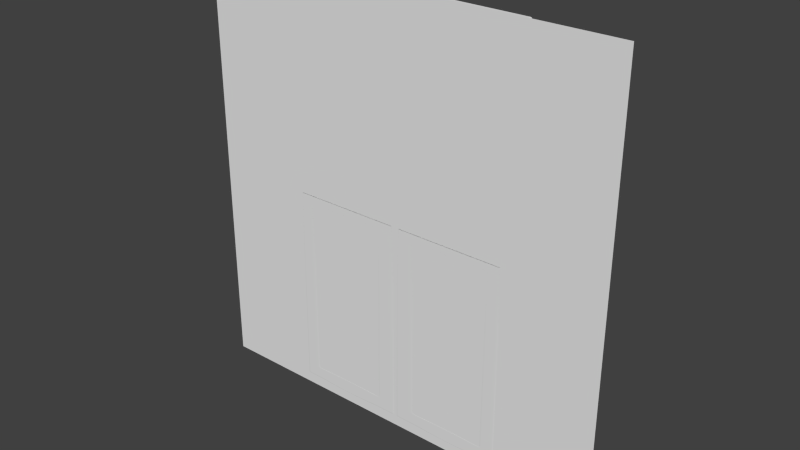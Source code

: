 # Source: Window.blend  (saved by Blender 2.77.0; exported with 4.5.12 LTS)
import bpy
from mathutils import Matrix  # noqa: F401  (used for matrix-valued properties, if any)

bpy.ops.wm.read_factory_settings(use_empty=True)
scene = bpy.context.scene
scene.name = 'Scene'

# ---- collections
col_collection_1 = bpy.data.collections.new('Collection 1'); scene.collection.children.link(col_collection_1)

# ---- world
world_world = bpy.data.worlds.new('World'); scene.world = world_world
world_world.color = (0.05088, 0.05088, 0.05088)
world_world.use_sun_shadow = False
world_world.sun_shadow_jitter_overblur = 0.0
world_world.cycles.sampling_method = 'NONE'
world_world.cycles.sample_map_resolution = 256

# ---- meshes
me_plane = bpy.data.meshes.new('Plane')
me_plane.from_pydata([(-8.64, -8.64, 0.0), (8.64, -8.64, 0.0), (-8.64, 8.64, 0.0), (8.64, 8.64, 0.0)], [], [(0, 1, 3, 2)])
_uv = me_plane.uv_layers.new(name='UVMap')
_uv.uv.foreach_set('vector', [0.0, 0.0, 1.0, 0.0, 1.0, 1.0, 0.0, 1.0])
me_plane.use_remesh_preserve_volume = False
me_plane.use_remesh_preserve_attributes = False
me_plane.use_mirror_vertex_groups = False
me_plane.update()
me_shutter = bpy.data.meshes.new('Shutter')
me_shutter.from_pydata([(-0.0252, -5.215e-08, -5.494), (-3.996, -3.412e-08, 4.079), (-3.996, -4.317e-09, 7.625), (-3.945, 0.2097, 4.079), (-3.945, 0.2097, 0.2953), (-3.945, 0.2097, 7.625), (-3.945, 0.2097, 4.079), (-3.945, 0.2097, 0.2953), (-3.945, 0.2097, 7.625), (-3.945, -3.412e-08, 4.079), (-3.945, -6.392e-08, 0.2953), (-3.945, -4.317e-09, 7.625), (-3.996, -5.647e-08, 0.9024), (-3.945, 0.2097, 0.9024), (-3.945, 0.2097, 0.9024), (-3.945, -5.647e-08, 0.9024), (-3.996, -7.21e-09, 7.221), (-3.945, 0.2097, 7.23), (-3.945, 0.2097, 7.221), (-3.945, -7.21e-09, 7.221), (-3.941, 0.2097, 7.23), (-3.941, 0.2097, 0.9024), (-3.941, -6.392e-08, 0.2953), (-3.941, -4.317e-09, 7.625), (-3.941, 0.2097, 7.625), (-3.941, 0.2097, 0.2953), (-3.941, 0.2097, 7.625), (-3.941, 0.2097, 0.2953), (-3.941, 0.2097, 4.079), (-3.941, -4.317e-09, 7.625), (-3.996, -6.392e-08, 0.2518), (-3.996, -1.47e-08, 6.437), (-3.945, 0.2097, 6.44), (-3.945, 0.2097, 6.437), (-3.945, -1.47e-08, 6.437), (-3.941, 0.2097, 6.44), (-3.941, 0.00859, 7.242), (-3.945, 0.06105, 7.231), (-3.945, 0.1459, 7.616), (-3.941, 0.09349, 7.628), (-3.996, -1.1e-08, 6.808), (-3.945, 0.2097, 6.808), (-3.945, 0.2097, 6.808), (-3.945, -1.1e-08, 6.808), (-3.941, 0.2097, 6.808), (-3.941, 0.09633, 7.232), (-3.945, 0.03207, 6.814), (-3.945, 0.1228, 7.226), (-3.941, 0.005549, 6.819), (-3.996, -1.922e-08, 5.631), (-3.945, 0.2097, 5.631), (-3.945, 0.2097, 5.631), (-3.945, -1.922e-08, 5.631), (-3.941, 0.2097, 5.631), (-3.941, 0.01138, 6.451), (-3.945, 0.02024, 6.449), (-3.945, 0.09919, 6.808), (-3.941, 0.09033, 6.809), (-3.996, -1.922e-08, 6.043), (-3.945, 0.2097, 6.043), (-3.945, 0.2097, 6.043), (-3.945, -1.922e-08, 6.043), (-3.941, 0.2097, 6.043), (-3.945, 0.04107, 6.048), (-3.945, 0.1258, 6.433), (-3.941, 0.008358, 6.055), (-3.941, 0.09372, 6.443), (-3.996, -3.412e-08, 4.471), (-3.945, 0.2097, 4.471), (-3.945, 0.2097, 4.471), (-3.945, -3.412e-08, 4.471), (-3.941, 0.2097, 4.471), (-3.996, -2.667e-08, 5.247), (-3.945, 0.2097, 5.247), (-3.945, 0.2097, 5.247), (-3.945, -2.667e-08, 5.247), (-3.941, 0.2097, 5.247), (-3.941, 0.006627, 5.643), (-3.945, 0.03335, 5.637), (-3.945, 0.122, 6.04), (-3.941, 0.09525, 6.046), (-3.996, -2.667e-08, 4.873), (-3.945, 0.2097, 4.873), (-3.945, 0.2097, 4.873), (-3.945, -2.667e-08, 4.873), (-3.941, 0.2097, 4.873), (-3.945, 0.03219, 5.254), (-3.945, 0.1148, 5.629), (-3.941, 0.009636, 5.259), (-3.941, 0.0922, 5.634), (-3.945, 0.05583, 4.876), (-3.945, 0.1363, 5.241), (-3.941, 0.01081, 4.885), (-3.941, 0.09125, 5.251), (-3.941, 0.00763, 4.482), (-3.945, 0.0252, 4.478), (-3.945, 0.1117, 4.871), (-3.941, 0.09416, 4.875), (-3.996, -4.157e-08, 2.889), (-3.945, 0.2097, 2.889), (-3.945, 0.2097, 2.889), (-3.945, -4.157e-08, 2.889), (-3.941, 0.2097, 2.889), (-3.996, -4.157e-08, 3.665), (-3.945, 0.2097, 3.665), (-3.945, 0.2097, 3.665), (-3.945, -4.157e-08, 3.665), (-3.941, 0.2097, 3.665), (-3.941, 0.008609, 4.089), (-3.945, 0.004966, 4.09), (-3.945, 0.08932, 4.473), (-3.941, 0.09297, 4.472), (-3.945, 0.0285, 3.671), (-3.945, 0.1175, 4.076), (-3.941, 0.09541, 4.08), (-3.941, 0.006425, 3.676), (-3.996, -4.157e-08, 3.274), (-3.945, 0.2097, 3.274), (-3.945, 0.2097, 3.274), (-3.945, -4.157e-08, 3.274), (-3.941, 0.2097, 3.274), (-3.945, 0.01271, 3.283), (-3.945, 0.09682, 3.665), (-3.941, 0.008771, 3.284), (-3.941, 0.09288, 3.666), (-3.996, -4.902e-08, 2.103), (-3.945, 0.2097, 2.103), (-3.945, 0.2097, 2.103), (-3.945, -4.902e-08, 2.103), (-3.941, 0.2097, 2.103), (-3.996, -4.902e-08, 2.489), (-3.945, 0.2097, 2.489), (-3.945, 0.2097, 2.489), (-3.945, -4.902e-08, 2.489), (-3.941, 0.2097, 2.489), (-3.941, 0.009612, 2.901), (-3.945, 0.04014, 2.894), (-3.945, 0.1228, 3.27), (-3.941, 0.0923, 3.276), (-3.945, 0.04656, 2.492), (-3.945, 0.1327, 2.883), (-3.941, 0.007929, 2.501), (-3.941, 0.09407, 2.892), (-3.996, -5.647e-08, 1.292), (-3.945, 0.2097, 1.292), (-3.945, 0.2097, 1.292), (-3.945, -5.647e-08, 1.292), (-3.941, 0.2097, 1.292), (-3.996, -5.647e-08, 1.686), (-3.945, 0.2097, 1.686), (-3.945, 0.2097, 1.686), (-3.945, -5.647e-08, 1.686), (-3.941, 0.2097, 1.686), (-3.941, 0.009572, 2.115), (-3.945, 0.04869, 2.107), (-3.945, 0.1315, 2.483), (-3.941, 0.09243, 2.492), (-3.945, 0.04655, 1.689), (-3.945, 0.1363, 2.097), (-3.941, 0.006111, 1.698), (-3.941, 0.0959, 2.106), (-3.941, 0.008786, 1.305), (-3.945, 0.06505, 1.293), (-3.945, 0.1496, 1.677), (-3.941, 0.09339, 1.689), (-3.941, 0.009109, 0.9146), (-3.945, 0.05289, 0.905), (-3.945, 0.1367, 1.286), (-3.941, 0.09294, 1.295), (-3.996, -6.392e-08, 0.4964), (-3.945, 0.2097, 0.4964), (-3.945, 0.2097, 0.4964), (-3.945, -6.392e-08, 0.4964), (-3.941, 0.2097, 0.4964), (-3.941, 0.09465, 0.9052), (-3.945, 0.04827, 0.4998), (-3.945, 0.1356, 0.8962), (-3.941, 0.007365, 0.5088), (-3.941, 0.08304, 7.226), (-3.945, 0.1104, 7.22), (-3.945, 0.1953, 7.605), (-3.941, 0.1679, 7.611), (-3.945, 0.1875, 7.212), (-3.945, 0.0967, 6.799), (-3.941, 0.08344, 6.802), (-3.941, 0.1742, 7.215), (-3.945, 0.1734, 6.791), (-3.941, 0.169, 6.792), (-3.945, 0.09442, 6.433), (-3.941, 0.09004, 6.434), (-3.945, 0.1876, 6.421), (-3.941, 0.1716, 6.426), (-3.945, 0.1026, 6.035), (-3.941, 0.08624, 6.038), (-3.941, 0.08451, 5.626), (-3.945, 0.1865, 6.025), (-3.945, 0.09787, 5.623), (-3.941, 0.1731, 6.028), (-3.941, 0.1701, 5.616), (-3.945, 0.0988, 5.239), (-3.945, 0.1814, 5.614), (-3.941, 0.08752, 5.241), (-3.941, 0.0887, 4.868), (-3.945, 0.1112, 4.863), (-3.945, 0.1916, 5.229), (-3.941, 0.1691, 5.234), (-3.941, 0.172, 4.858), (-3.941, 0.08552, 4.465), (-3.945, 0.0943, 4.463), (-3.945, 0.1808, 4.856), (-3.941, 0.1709, 4.455), (-3.945, 0.08467, 4.072), (-3.941, 0.0865, 4.072), (-3.945, 0.169, 4.455), (-3.945, 0.1843, 4.061), (-3.941, 0.1733, 4.063), (-3.945, 0.09535, 3.657), (-3.941, 0.08431, 3.659), (-3.941, 0.08666, 3.267), (-3.941, 0.1708, 3.649), (-3.945, 0.1727, 3.649), (-3.945, 0.08863, 3.267), (-3.941, 0.1702, 3.259), (-3.945, 0.1855, 3.256), (-3.945, 0.1028, 2.88), (-3.941, 0.0875, 2.884), (-3.945, 0.1913, 2.87), (-3.941, 0.172, 2.875), (-3.945, 0.1051, 2.479), (-3.941, 0.08582, 2.484), (-3.941, 0.1703, 2.474), (-3.945, 0.1899, 2.47), (-3.941, 0.08746, 2.098), (-3.945, 0.107, 2.094), (-3.945, 0.194, 2.084), (-3.945, 0.1042, 1.676), (-3.941, 0.084, 1.681), (-3.941, 0.1738, 2.089), (-3.941, 0.08667, 1.288), (-3.945, 0.1148, 1.282), (-3.945, 0.1994, 1.666), (-3.941, 0.1713, 1.672), (-3.945, 0.1927, 1.273), (-3.941, 0.1708, 1.278), (-3.945, 0.1089, 0.8927), (-3.941, 0.087, 0.8975), (-3.941, 0.08525, 0.4916), (-3.945, 0.1057, 0.4871), (-3.941, 0.1725, 0.8881), (-3.945, 0.193, 0.8835), (-3.941, 1.058e-08, 8.233), (-4.637, -1.922e-08, 6.043), (-4.637, -1.922e-08, 6.437), (-4.637, -5.96e-08, 0.2518), (-4.637, -6.392e-08, 0.4964), (-4.637, -1.922e-08, 5.631), (-4.637, -4.902e-08, 3.274), (-4.637, -3.412e-08, 3.665), (-4.637, -4.317e-09, 6.808), (-4.637, -4.317e-09, 7.221), (-4.637, -3.412e-08, 4.471), (-4.637, -3.412e-08, 4.873), (-4.637, -4.317e-09, 7.625), (-4.637, 1.058e-08, 8.233), (-4.637, -3.412e-08, 4.079), (-4.637, -3.412e-08, 5.247), (-4.637, -4.902e-08, 1.292), (-4.637, -6.392e-08, 1.686), (-4.637, -6.392e-08, 0.9024), (-4.637, -4.902e-08, 2.489), (-4.637, -3.412e-08, 2.889), (-4.637, -4.902e-08, 2.103), (-4.662, -4.317e-09, 7.625), (-4.662, -7.21e-09, 7.221), (-4.662, -1.47e-08, 6.437), (-4.662, -1.922e-08, 5.631), (-4.662, -4.157e-08, 3.665), (-4.662, -4.157e-08, 3.274), (-4.662, -4.902e-08, 2.489), (-4.662, -6.392e-08, 0.4964), (-4.662, -5.647e-08, 1.686), (-4.662, -5.647e-08, 1.292), (-4.662, -4.902e-08, 2.103), (-4.662, -4.157e-08, 2.889), (-4.662, -2.667e-08, 4.873), (-4.662, -2.667e-08, 5.247), (-4.662, -3.412e-08, 4.471), (-4.662, -1.922e-08, 6.043), (-4.662, -1.1e-08, 6.808), (-4.662, -5.647e-08, 0.9024), (-4.662, -3.412e-08, 4.079), (-4.662, -6.392e-08, 0.2518), (-4.656, 9.231e-09, 8.233), (-3.996, 9.231e-09, 8.233), (-3.941, -4.47e-08, 1.863e-09), (-3.941, -6.392e-08, 0.2518), (-0.8654, -4.47e-08, 1.863e-09), (-2.431, -7.451e-09, 7.625), (-2.431, -6.706e-08, 0.2518), (-0.8654, -3.412e-08, 4.079), (-0.8654, -4.317e-09, 7.625), (-2.431, 0.2097, 0.2953), (-2.431, 0.2097, 4.079), (-2.431, 0.2097, 7.625), (-0.9168, 0.2097, 4.079), (-0.9168, 0.2097, 0.2953), (-0.9168, 0.2097, 7.625), (-0.9168, 0.2097, 4.079), (-0.9168, 0.2097, 0.2953), (-2.431, 0.2097, 7.625), (-0.9168, 0.2097, 7.625), (-2.431, 0.2097, 0.2953), (-0.9168, -3.412e-08, 4.079), (-2.431, -7.451e-09, 7.625), (-2.431, -6.706e-08, 0.2953), (-0.9168, -6.392e-08, 0.2953), (-0.9168, -4.317e-09, 7.625), (-0.8654, -5.647e-08, 0.9024), (-2.431, 0.2097, 0.9024), (-0.9168, 0.2097, 0.9024), (-0.9168, 0.2097, 0.9024), (-0.9168, -5.647e-08, 0.9024), (-0.8654, -7.21e-09, 7.221), (-2.431, 0.2097, 7.23), (-0.9168, 0.2097, 7.23), (-0.9168, 0.2097, 7.221), (-0.9168, -7.21e-09, 7.221), (-0.9201, 0.2097, 7.23), (-0.9201, 0.2097, 0.9024), (-0.9201, -6.392e-08, 0.2953), (-0.9201, -4.317e-09, 7.625), (-0.9201, 0.2097, 7.625), (-0.9201, 0.2097, 0.2953), (-0.9201, 0.2097, 7.625), (-0.9201, 0.2097, 0.2953), (-0.9201, 0.2097, 4.079), (-0.9201, -4.317e-09, 7.625), (-0.8654, -6.392e-08, 0.2518), (-0.8654, -1.47e-08, 6.437), (-2.431, 0.2097, 6.44), (-0.9168, 0.2097, 6.44), (-0.9168, 0.2097, 6.437), (-0.9168, -1.47e-08, 6.437), (-0.9201, 0.2097, 6.44), (-2.431, 0.00859, 7.242), (-0.9201, 0.00859, 7.242), (-2.431, 0.09349, 7.628), (-0.9168, 0.06105, 7.231), (-0.9168, 0.1459, 7.616), (-0.9201, 0.09349, 7.628), (-0.8654, -1.1e-08, 6.808), (-2.431, 0.2097, 6.808), (-0.9168, 0.2097, 6.808), (-0.9168, 0.2097, 6.808), (-0.9168, -1.1e-08, 6.808), (-0.9201, 0.2097, 6.808), (-2.431, 0.09633, 7.232), (-0.9201, 0.09633, 7.232), (-2.431, 0.005549, 6.819), (-0.9168, 0.03207, 6.814), (-0.9168, 0.1228, 7.226), (-0.9201, 0.005549, 6.819), (-0.8654, -1.922e-08, 5.631), (-2.431, 0.2097, 5.631), (-0.9168, 0.2097, 5.631), (-0.9168, 0.2097, 5.631), (-0.9168, -1.922e-08, 5.631), (-0.9201, 0.2097, 5.631), (-2.431, 0.01138, 6.451), (-0.9201, 0.01138, 6.451), (-0.9168, 0.02024, 6.449), (-2.431, 0.09033, 6.809), (-0.9168, 0.09919, 6.808), (-0.9201, 0.09033, 6.809), (-0.8654, -1.922e-08, 6.043), (-2.431, 0.2097, 6.043), (-0.9168, 0.2097, 6.043), (-0.9168, 0.2097, 6.043), (-0.9168, -1.922e-08, 6.043), (-0.9201, 0.2097, 6.043), (-2.431, 0.008358, 6.055), (-2.431, 0.09372, 6.443), (-0.9168, 0.04107, 6.048), (-0.9168, 0.1258, 6.433), (-0.9201, 0.008358, 6.055), (-0.9201, 0.09372, 6.443), (-0.8654, -3.412e-08, 4.471), (-2.431, 0.2097, 4.471), (-0.9168, 0.2097, 4.471), (-0.9168, 0.2097, 4.471), (-0.9168, -3.412e-08, 4.471), (-0.9201, 0.2097, 4.471), (-0.8654, -2.667e-08, 5.247), (-2.431, 0.2097, 5.247), (-0.9168, 0.2097, 5.247), (-0.9168, 0.2097, 5.247), (-0.9168, -2.667e-08, 5.247), (-0.9201, 0.2097, 5.247), (-0.9201, 0.006627, 5.643), (-0.9168, 0.03335, 5.637), (-2.431, 0.006627, 5.643), (-2.431, 0.09525, 6.046), (-0.9168, 0.122, 6.04), (-0.9201, 0.09525, 6.046), (-0.8654, -2.667e-08, 4.873), (-2.431, 0.2097, 4.873), (-0.9168, 0.2097, 4.873), (-0.9168, 0.2097, 4.873), (-0.9168, -2.667e-08, 4.873), (-0.9201, 0.2097, 4.873), (-2.431, 0.009636, 5.259), (-2.431, 0.0922, 5.634), (-0.9168, 0.03219, 5.254), (-0.9168, 0.1148, 5.629), (-0.9201, 0.009636, 5.259), (-0.9201, 0.0922, 5.634), (-2.431, 0.01081, 4.885), (-2.431, 0.09125, 5.251), (-0.9168, 0.05583, 4.876), (-0.9168, 0.1363, 5.241), (-0.9201, 0.01081, 4.885), (-0.9201, 0.09125, 5.251), (-2.431, 0.00763, 4.482), (-0.9201, 0.00763, 4.482), (-0.9168, 0.0252, 4.478), (-2.431, 0.09416, 4.875), (-0.9168, 0.1117, 4.871), (-0.9201, 0.09416, 4.875), (-0.8654, -4.157e-08, 2.889), (-2.431, 0.2097, 2.889), (-0.9168, 0.2097, 2.889), (-0.9168, 0.2097, 2.889), (-0.9168, -4.157e-08, 2.889), (-0.9201, 0.2097, 2.889), (-0.8654, -4.157e-08, 3.665), (-2.431, 0.2097, 3.665), (-0.9168, 0.2097, 3.665), (-0.9168, 0.2097, 3.665), (-0.9168, -4.157e-08, 3.665), (-0.9201, 0.2097, 3.665), (-2.431, 0.008609, 4.089), (-0.9201, 0.008609, 4.089), (-0.9168, 0.004966, 4.09), (-2.431, 0.09297, 4.472), (-0.9168, 0.08932, 4.473), (-0.9201, 0.09297, 4.472), (-2.431, 0.006425, 3.676), (-2.431, 0.09541, 4.08), (-0.9168, 0.0285, 3.671), (-0.9168, 0.1175, 4.076), (-0.9201, 0.09541, 4.08), (-0.9201, 0.006425, 3.676), (-0.8654, -4.157e-08, 3.274), (-2.431, 0.2097, 3.274), (-0.9168, 0.2097, 3.274), (-0.9168, 0.2097, 3.274), (-0.9168, -4.157e-08, 3.274), (-0.9201, 0.2097, 3.274), (-2.431, 0.008771, 3.284), (-2.431, 0.09288, 3.666), (-0.9168, 0.01271, 3.283), (-0.9168, 0.09682, 3.665), (-0.9201, 0.008771, 3.284), (-0.9201, 0.09288, 3.666), (-0.8654, -4.902e-08, 2.103), (-2.431, 0.2097, 2.103), (-0.9168, 0.2097, 2.103), (-0.9168, 0.2097, 2.103), (-0.9168, -4.902e-08, 2.103), (-0.9201, 0.2097, 2.103), (-0.8654, -4.902e-08, 2.489), (-2.431, 0.2097, 2.489), (-0.9168, 0.2097, 2.489), (-0.9168, 0.2097, 2.489), (-0.9168, -4.902e-08, 2.489), (-0.9201, 0.2097, 2.489), (-2.431, 0.009612, 2.901), (-0.9201, 0.009612, 2.901), (-0.9168, 0.04014, 2.894), (-2.431, 0.0923, 3.276), (-0.9168, 0.1228, 3.27), (-0.9201, 0.0923, 3.276), (-2.431, 0.007929, 2.501), (-2.431, 0.09407, 2.892), (-0.9168, 0.04656, 2.492), (-0.9168, 0.1327, 2.883), (-0.9201, 0.007929, 2.501), (-0.9201, 0.09407, 2.892), (-0.8654, -5.647e-08, 1.292), (-2.431, 0.2097, 1.292), (-0.9168, 0.2097, 1.292), (-0.9168, 0.2097, 1.292), (-0.9168, -5.647e-08, 1.292), (-0.9201, 0.2097, 1.292), (-0.8654, -5.647e-08, 1.686), (-2.431, 0.2097, 1.686), (-0.9168, 0.2097, 1.686), (-0.9168, 0.2097, 1.686), (-0.9168, -5.647e-08, 1.686), (-0.9201, 0.2097, 1.686), (-2.431, 0.009572, 2.115), (-0.9201, 0.009572, 2.115), (-0.9168, 0.04869, 2.107), (-2.431, 0.09243, 2.492), (-0.9168, 0.1315, 2.483), (-0.9201, 0.09243, 2.492), (-2.431, 0.006111, 1.698), (-2.431, 0.0959, 2.106), (-0.9168, 0.04655, 1.689), (-0.9168, 0.1363, 2.097), (-0.9201, 0.006111, 1.698), (-0.9201, 0.0959, 2.106), (-2.431, 0.008786, 1.305), (-0.9201, 0.008786, 1.305), (-0.9168, 0.06505, 1.293), (-2.431, 0.09339, 1.689), (-0.9168, 0.1496, 1.677), (-0.9201, 0.09339, 1.689), (-2.431, 0.009109, 0.9146), (-0.9201, 0.009109, 0.9146), (-0.9168, 0.05289, 0.905), (-2.431, 0.09294, 1.295), (-0.9168, 0.1367, 1.286), (-0.9201, 0.09294, 1.295), (-0.8654, -6.392e-08, 0.4964), (-2.431, 0.2097, 0.4964), (-0.9168, 0.2097, 0.4964), (-0.9168, 0.2097, 0.4964), (-0.9168, -6.392e-08, 0.4964), (-0.9201, 0.2097, 0.4964), (-2.431, 0.09465, 0.9052), (-0.9201, 0.09465, 0.9052), (-2.431, 0.007365, 0.5088), (-0.9168, 0.04827, 0.4998), (-0.9168, 0.1356, 0.8962), (-0.9201, 0.007365, 0.5088), (-2.431, 0.1679, 7.611), (-0.9201, 0.08304, 7.226), (-2.431, 0.08304, 7.226), (-0.9168, 0.1104, 7.22), (-0.9168, 0.1953, 7.605), (-0.9201, 0.1679, 7.611), (-2.431, 0.08344, 6.802), (-0.9168, 0.1875, 7.212), (-0.9168, 0.0967, 6.799), (-0.9201, 0.08344, 6.802), (-2.431, 0.1742, 7.215), (-0.9201, 0.1742, 7.215), (-0.9168, 0.1734, 6.791), (-0.9201, 0.169, 6.792), (-0.9168, 0.09442, 6.433), (-2.431, 0.09004, 6.434), (-0.9201, 0.09004, 6.434), (-2.431, 0.169, 6.792), (-0.9168, 0.1876, 6.421), (-0.9201, 0.1716, 6.426), (-0.9168, 0.1026, 6.035), (-0.9201, 0.08624, 6.038), (-2.431, 0.08624, 6.038), (-2.431, 0.1716, 6.426), (-0.9201, 0.08451, 5.626), (-0.9168, 0.1865, 6.025), (-0.9168, 0.09787, 5.623), (-0.9201, 0.1731, 6.028), (-2.431, 0.08451, 5.626), (-2.431, 0.1731, 6.028), (-0.9201, 0.1701, 5.616), (-2.431, 0.1701, 5.616), (-0.9168, 0.0988, 5.239), (-0.9168, 0.1814, 5.614), (-2.431, 0.08752, 5.241), (-0.9201, 0.08752, 5.241), (-2.431, 0.0887, 4.868), (-0.9201, 0.0887, 4.868), (-0.9168, 0.1112, 4.863), (-0.9168, 0.1916, 5.229), (-0.9201, 0.1691, 5.234), (-2.431, 0.1691, 5.234), (-2.431, 0.172, 4.858), (-0.9201, 0.172, 4.858), (-2.431, 0.08552, 4.465), (-0.9201, 0.08552, 4.465), (-0.9168, 0.0943, 4.463), (-0.9168, 0.1808, 4.856), (-0.9201, 0.1709, 4.455), (-0.9168, 0.08467, 4.072), (-0.9201, 0.0865, 4.072), (-2.431, 0.1709, 4.455), (-2.431, 0.0865, 4.072), (-0.9168, 0.169, 4.455), (-0.9168, 0.1843, 4.061), (-0.9201, 0.1733, 4.063), (-0.9168, 0.09535, 3.657), (-2.431, 0.08431, 3.659), (-2.431, 0.1733, 4.063), (-0.9201, 0.08431, 3.659), (-0.9201, 0.08666, 3.267), (-0.9201, 0.1708, 3.649), (-0.9168, 0.1727, 3.649), (-0.9168, 0.08863, 3.267), (-2.431, 0.1708, 3.649), (-2.431, 0.08666, 3.267), (-0.9201, 0.1702, 3.259), (-0.9168, 0.1855, 3.256), (-2.431, 0.1702, 3.259), (-2.431, 0.0875, 2.884), (-0.9168, 0.1028, 2.88), (-0.9201, 0.0875, 2.884), (-0.9168, 0.1913, 2.87), (-2.431, 0.08582, 2.484), (-0.9201, 0.172, 2.875), (-2.431, 0.172, 2.875), (-0.9168, 0.1051, 2.479), (-0.9201, 0.08582, 2.484), (-0.9201, 0.1703, 2.474), (-0.9168, 0.1899, 2.47), (-2.431, 0.08746, 2.098), (-2.431, 0.1703, 2.474), (-0.9201, 0.08746, 2.098), (-0.9168, 0.107, 2.094), (-0.9168, 0.194, 2.084), (-0.9168, 0.1042, 1.676), (-0.9201, 0.084, 1.681), (-0.9201, 0.1738, 2.089), (-2.431, 0.084, 1.681), (-2.431, 0.1738, 2.089), (-0.9201, 0.08667, 1.288), (-2.431, 0.1713, 1.672), (-0.9168, 0.1148, 1.282), (-2.431, 0.08667, 1.288), (-0.9168, 0.1994, 1.666), (-0.9201, 0.1713, 1.672), (-0.9168, 0.1927, 1.273), (-0.9201, 0.1708, 1.278), (-2.431, 0.087, 0.8975), (-2.431, 0.1708, 1.278), (-0.9168, 0.1089, 0.8927), (-0.9201, 0.087, 0.8975), (-0.9201, 0.08525, 0.4916), (-2.431, 0.1725, 0.8881), (-0.9168, 0.1057, 0.4871), (-0.9201, 0.1725, 0.8881), (-0.9168, 0.193, 0.8835), (-2.431, 0.08525, 0.4916), (-2.431, 7.451e-09, 8.233), (-0.9201, 1.058e-08, 8.233), (-2.431, -4.47e-08, 0.0), (-0.8654, 9.231e-09, 8.233), (-0.9201, -4.47e-08, 1.863e-09), (-0.9201, -6.392e-08, 0.2518), (-3.996, -9.313e-08, -8.269), (-3.996, -3.412e-08, -3.904), (-3.996, -4.317e-09, -0.3581), (-3.945, 0.2097, -3.904), (-3.945, 0.2097, -7.687), (-3.945, 0.2097, -0.3581), (-3.945, 0.2097, -3.904), (-3.945, 0.2097, -7.687), (-3.945, 0.2097, -0.3581), (-3.945, -3.412e-08, -3.904), (-3.945, -6.392e-08, -7.687), (-3.945, -4.317e-09, -0.3581), (-3.996, -5.647e-08, -7.08), (-3.945, 0.2097, -7.08), (-3.945, 0.2097, -7.08), (-3.945, -5.647e-08, -7.08), (-3.996, -7.21e-09, -0.7614), (-3.945, 0.2097, -0.753), (-3.945, 0.2097, -0.7614), (-3.945, -7.21e-09, -0.7614), (-3.941, 0.2097, -0.753), (-3.941, 0.2097, -7.08), (-3.941, -6.392e-08, -7.687), (-3.941, -4.317e-09, -0.3581), (-3.941, 0.2097, -0.3581), (-3.941, 0.2097, -7.687), (-3.941, 0.2097, -0.3581), (-3.941, 0.2097, -7.687), (-3.941, 0.2097, -3.904), (-3.941, -4.317e-09, -0.3581), (-3.996, -6.706e-08, -7.735), (-3.996, -1.47e-08, -1.545), (-3.945, 0.2097, -1.542), (-3.945, 0.2097, -1.545), (-3.945, -1.47e-08, -1.545), (-3.941, 0.2097, -1.542), (-3.941, 0.00859, -0.7405), (-3.945, 0.06105, -0.752), (-3.945, 0.1459, -0.3664), (-3.941, 0.09349, -0.3549), (-3.996, -1.1e-08, -1.175), (-3.945, 0.2097, -1.175), (-3.945, 0.2097, -1.175), (-3.945, -1.1e-08, -1.175), (-3.941, 0.2097, -1.175), (-3.941, 0.09633, -0.751), (-3.945, 0.03207, -1.169), (-3.945, 0.1228, -0.7568), (-3.941, 0.005549, -1.163), (-3.996, -1.922e-08, -2.351), (-3.945, 0.2097, -2.351), (-3.945, 0.2097, -2.351), (-3.945, -1.922e-08, -2.351), (-3.941, 0.2097, -2.351), (-3.941, 0.01138, -1.532), (-3.945, 0.02024, -1.534), (-3.945, 0.09919, -1.175), (-3.941, 0.09033, -1.173), (-3.996, -1.922e-08, -1.939), (-3.945, 0.2097, -1.939), (-3.945, 0.2097, -1.939), (-3.945, -1.922e-08, -1.939), (-3.941, 0.2097, -1.939), (-3.945, 0.04107, -1.935), (-3.945, 0.1258, -1.55), (-3.941, 0.008358, -1.927), (-3.941, 0.09372, -1.54), (-3.996, -3.412e-08, -3.512), (-3.945, 0.2097, -3.512), (-3.945, 0.2097, -3.512), (-3.945, -3.412e-08, -3.512), (-3.941, 0.2097, -3.512), (-3.996, -2.667e-08, -2.735), (-3.945, 0.2097, -2.735), (-3.945, 0.2097, -2.735), (-3.945, -2.667e-08, -2.735), (-3.941, 0.2097, -2.735), (-3.941, 0.006627, -2.34), (-3.945, 0.03335, -2.346), (-3.945, 0.122, -1.943), (-3.941, 0.09525, -1.937), (-3.996, -2.667e-08, -3.109), (-3.945, 0.2097, -3.109), (-3.945, 0.2097, -3.109), (-3.945, -2.667e-08, -3.109), (-3.941, 0.2097, -3.109), (-3.945, 0.03219, -2.729), (-3.945, 0.1148, -2.354), (-3.941, 0.009636, -2.724), (-3.941, 0.0922, -2.349), (-3.945, 0.05583, -3.107), (-3.945, 0.1363, -2.742), (-3.941, 0.01081, -3.097), (-3.941, 0.09125, -2.732), (-3.941, 0.00763, -3.501), (-3.945, 0.0252, -3.504), (-3.945, 0.1117, -3.111), (-3.941, 0.09416, -3.108), (-3.996, -4.157e-08, -5.094), (-3.945, 0.2097, -5.094), (-3.945, 0.2097, -5.094), (-3.945, -4.157e-08, -5.094), (-3.941, 0.2097, -5.094), (-3.996, -4.157e-08, -4.318), (-3.945, 0.2097, -4.318), (-3.945, 0.2097, -4.318), (-3.945, -4.157e-08, -4.318), (-3.941, 0.2097, -4.318), (-3.941, 0.008609, -3.894), (-3.945, 0.004966, -3.893), (-3.945, 0.08932, -3.51), (-3.941, 0.09297, -3.511), (-3.945, 0.0285, -4.311), (-3.945, 0.1175, -3.907), (-3.941, 0.09541, -3.902), (-3.941, 0.006425, -4.306), (-3.996, -4.157e-08, -4.709), (-3.945, 0.2097, -4.709), (-3.945, 0.2097, -4.709), (-3.945, -4.157e-08, -4.709), (-3.941, 0.2097, -4.709), (-3.945, 0.01271, -4.699), (-3.945, 0.09682, -4.317), (-3.941, 0.008771, -4.699), (-3.941, 0.09288, -4.317), (-3.996, -4.902e-08, -5.879), (-3.945, 0.2097, -5.879), (-3.945, 0.2097, -5.879), (-3.945, -4.902e-08, -5.879), (-3.941, 0.2097, -5.88), (-3.996, -4.902e-08, -5.494), (-3.945, 0.2097, -5.494), (-3.945, 0.2097, -5.494), (-3.945, -4.902e-08, -5.494), (-3.941, 0.2097, -5.494), (-3.941, 0.009612, -5.082), (-3.945, 0.04014, -5.089), (-3.945, 0.1228, -4.713), (-3.941, 0.0923, -4.706), (-3.945, 0.04656, -5.491), (-3.945, 0.1327, -5.099), (-3.941, 0.007929, -5.482), (-3.941, 0.09407, -5.091), (-3.996, -5.647e-08, -6.691), (-3.945, 0.2097, -6.691), (-3.945, 0.2097, -6.691), (-3.945, -5.647e-08, -6.691), (-3.941, 0.2097, -6.691), (-3.996, -5.647e-08, -6.297), (-3.945, 0.2097, -6.297), (-3.945, 0.2097, -6.297), (-3.945, -5.647e-08, -6.297), (-3.941, 0.2097, -6.297), (-3.941, 0.009572, -5.867), (-3.945, 0.04869, -5.876), (-3.945, 0.1315, -5.5), (-3.941, 0.09243, -5.491), (-3.945, 0.04655, -6.294), (-3.945, 0.1363, -5.886), (-3.941, 0.006111, -6.285), (-3.941, 0.0959, -5.877), (-3.941, 0.008786, -6.678), (-3.945, 0.06505, -6.69), (-3.945, 0.1496, -6.306), (-3.941, 0.09339, -6.293), (-3.941, 0.009109, -7.068), (-3.945, 0.05289, -7.078), (-3.945, 0.1367, -6.697), (-3.941, 0.09294, -6.687), (-3.996, -6.392e-08, -7.486), (-3.945, 0.2097, -7.486), (-3.945, 0.2097, -7.486), (-3.945, -6.392e-08, -7.486), (-3.941, 0.2097, -7.486), (-3.941, 0.09465, -7.078), (-3.945, 0.04827, -7.483), (-3.945, 0.1356, -7.087), (-3.941, 0.007365, -7.474), (-3.941, 0.08304, -0.7568), (-3.945, 0.1104, -0.7629), (-3.945, 0.1953, -0.3773), (-3.941, 0.1679, -0.3712), (-3.945, 0.1875, -0.771), (-3.945, 0.0967, -1.183), (-3.941, 0.08344, -1.18), (-3.941, 0.1742, -0.7681), (-3.945, 0.1734, -1.192), (-3.941, 0.169, -1.191), (-3.945, 0.09442, -1.55), (-3.941, 0.09004, -1.549), (-3.945, 0.1876, -1.562), (-3.941, 0.1716, -1.557), (-3.945, 0.1026, -1.948), (-3.941, 0.08624, -1.945), (-3.941, 0.08451, -2.357), (-3.945, 0.1865, -1.957), (-3.945, 0.09787, -2.36), (-3.941, 0.1731, -1.954), (-3.941, 0.1701, -2.366), (-3.945, 0.0988, -2.744), (-3.945, 0.1814, -2.369), (-3.941, 0.08752, -2.741), (-3.941, 0.0887, -3.114), (-3.945, 0.1112, -3.119), (-3.945, 0.1916, -2.754), (-3.941, 0.1691, -2.749), (-3.941, 0.172, -3.125), (-3.941, 0.08552, -3.518), (-3.945, 0.0943, -3.52), (-3.945, 0.1808, -3.127), (-3.941, 0.1709, -3.528), (-3.945, 0.08467, -3.911), (-3.941, 0.0865, -3.911), (-3.945, 0.169, -3.528), (-3.945, 0.1843, -3.922), (-3.941, 0.1733, -3.919), (-3.945, 0.09535, -4.326), (-3.941, 0.08431, -4.323), (-3.941, 0.08666, -4.716), (-3.941, 0.1708, -4.334), (-3.945, 0.1727, -4.334), (-3.945, 0.08863, -4.716), (-3.941, 0.1702, -4.724), (-3.945, 0.1855, -4.727), (-3.945, 0.1028, -5.102), (-3.941, 0.0875, -5.099), (-3.945, 0.1913, -5.112), (-3.941, 0.172, -5.108), (-3.945, 0.1051, -5.503), (-3.941, 0.08582, -5.499), (-3.941, 0.1703, -5.508), (-3.945, 0.1899, -5.513), (-3.941, 0.08746, -5.885), (-3.945, 0.107, -5.889), (-3.945, 0.194, -5.898), (-3.945, 0.1042, -6.306), (-3.941, 0.084, -6.302), (-3.941, 0.1738, -5.894), (-3.941, 0.08667, -6.695), (-3.945, 0.1148, -6.701), (-3.945, 0.1994, -6.317), (-3.941, 0.1713, -6.311), (-3.945, 0.1927, -6.709), (-3.941, 0.1708, -6.704), (-3.945, 0.1089, -7.09), (-3.941, 0.087, -7.085), (-3.941, 0.08525, -7.491), (-3.945, 0.1057, -7.496), (-3.941, 0.1725, -7.095), (-3.945, 0.193, -7.099), (-4.637, -1.922e-08, -1.939), (-4.637, -1.922e-08, -1.545), (-4.637, -6.706e-08, -7.735), (-4.637, -6.392e-08, -7.486), (-4.637, -1.922e-08, -2.351), (-4.637, -4.902e-08, -4.709), (-4.637, -3.412e-08, -4.318), (-4.637, -4.317e-09, -1.175), (-4.637, -4.317e-09, -0.7614), (-4.637, -3.412e-08, -3.512), (-4.637, -3.412e-08, -3.109), (-4.637, -4.317e-09, -0.3581), (-4.637, -9.313e-08, -8.269), (-4.637, -3.412e-08, -3.904), (-4.637, -3.412e-08, -2.735), (-4.637, -4.902e-08, -6.691), (-4.637, -6.392e-08, -6.297), (-4.637, -6.392e-08, -7.08), (-4.637, -4.902e-08, -5.494), (-4.637, -3.412e-08, -5.094), (-4.637, -4.902e-08, -5.879), (-4.656, -9.313e-08, -8.269), (-4.662, -4.317e-09, -0.3581), (-4.662, -7.21e-09, -0.7614), (-4.662, -1.47e-08, -1.545), (-4.662, -1.922e-08, -2.351), (-4.662, -4.157e-08, -4.318), (-4.662, -4.157e-08, -4.709), (-4.662, -4.902e-08, -5.494), (-4.662, -6.392e-08, -7.486), (-4.662, -5.647e-08, -6.297), (-4.662, -5.647e-08, -6.691), (-4.662, -4.902e-08, -5.879), (-4.662, -4.157e-08, -5.094), (-4.662, -2.667e-08, -3.109), (-4.662, -2.667e-08, -2.735), (-4.662, -3.412e-08, -3.512), (-4.662, -1.922e-08, -1.939), (-4.662, -1.1e-08, -1.175), (-4.662, -5.647e-08, -7.08), (-4.662, -3.412e-08, -3.904), (-4.662, -6.706e-08, -7.735), (-3.941, -9.313e-08, -8.269), (-3.941, -6.706e-08, -7.727), (-0.8654, -9.313e-08, -8.269), (-2.431, -7.451e-09, -0.3581), (-2.431, -6.706e-08, -7.7), (-0.8654, -3.412e-08, -3.904), (-0.8654, -4.317e-09, -0.3581), (-2.431, 0.2097, -7.687), (-2.431, 0.2097, -3.904), (-2.431, 0.2097, -0.3581), (-0.9168, 0.2097, -3.904), (-0.9168, 0.2097, -7.687), (-0.9168, 0.2097, -0.3581), (-0.9168, 0.2097, -3.904), (-0.9168, 0.2097, -7.687), (-2.431, 0.2097, -0.3581), (-0.9168, 0.2097, -0.3581), (-2.431, 0.2097, -7.687), (-0.9168, -3.412e-08, -3.904), (-2.431, -7.451e-09, -0.3581), (-2.431, -6.706e-08, -7.687), (-0.9168, -6.392e-08, -7.687), (-0.9168, -4.317e-09, -0.3581), (-0.8654, -5.647e-08, -7.08), (-2.431, 0.2097, -7.08), (-0.9168, 0.2097, -7.08), (-0.9168, 0.2097, -7.08), (-0.9168, -5.647e-08, -7.08), (-0.8654, -7.21e-09, -0.7614), (-2.431, 0.2097, -0.753), (-0.9168, 0.2097, -0.753), (-0.9168, 0.2097, -0.7614), (-0.9168, -7.21e-09, -0.7614), (-0.9201, 0.2097, -0.753), (-0.9201, 0.2097, -7.08), (-0.9201, -6.392e-08, -7.687), (-0.9201, -4.317e-09, -0.3581), (-0.9201, 0.2097, -0.3581), (-0.9201, 0.2097, -7.687), (-0.9201, 0.2097, -0.3581), (-0.9201, 0.2097, -7.687), (-0.9201, 0.2097, -3.904), (-0.9201, -4.317e-09, -0.3581), (-0.8654, -6.706e-08, -7.735), (-0.8654, -1.47e-08, -1.545), (-2.431, 0.2097, -1.542), (-0.9168, 0.2097, -1.542), (-0.9168, 0.2097, -1.545), (-0.9168, -1.47e-08, -1.545), (-0.9201, 0.2097, -1.542), (-2.431, 0.00859, -0.7405), (-0.9201, 0.00859, -0.7405), (-2.431, 0.09349, -0.3549), (-0.9168, 0.06105, -0.752), (-0.9168, 0.1459, -0.3664), (-0.9201, 0.09349, -0.3549), (-0.8654, -1.1e-08, -1.175), (-2.431, 0.2097, -1.175), (-0.9168, 0.2097, -1.175), (-0.9168, 0.2097, -1.175), (-0.9168, -1.1e-08, -1.175), (-0.9201, 0.2097, -1.175), (-2.431, 0.09633, -0.751), (-0.9201, 0.09633, -0.751), (-2.431, 0.005549, -1.163), (-0.9168, 0.03207, -1.169), (-0.9168, 0.1228, -0.7568), (-0.9201, 0.005549, -1.163), (-0.8654, -1.922e-08, -2.351), (-2.431, 0.2097, -2.351), (-0.9168, 0.2097, -2.351), (-0.9168, 0.2097, -2.351), (-0.9168, -1.922e-08, -2.351), (-0.9201, 0.2097, -2.351), (-2.431, 0.01138, -1.532), (-0.9201, 0.01138, -1.532), (-0.9168, 0.02024, -1.534), (-2.431, 0.09033, -1.173), (-0.9168, 0.09919, -1.175), (-0.9201, 0.09033, -1.173), (-0.8654, -1.922e-08, -1.939), (-2.431, 0.2097, -1.939), (-0.9168, 0.2097, -1.939), (-0.9168, 0.2097, -1.939), (-0.9168, -1.922e-08, -1.939), (-0.9201, 0.2097, -1.939), (-2.431, 0.008358, -1.927), (-2.431, 0.09372, -1.54), (-0.9168, 0.04107, -1.935), (-0.9168, 0.1258, -1.55), (-0.9201, 0.008358, -1.927), (-0.9201, 0.09372, -1.54), (-0.8654, -3.412e-08, -3.512), (-2.431, 0.2097, -3.512), (-0.9168, 0.2097, -3.512), (-0.9168, 0.2097, -3.512), (-0.9168, -3.412e-08, -3.512), (-0.9201, 0.2097, -3.512), (-0.8654, -2.667e-08, -2.735), (-2.431, 0.2097, -2.735), (-0.9168, 0.2097, -2.735), (-0.9168, 0.2097, -2.735), (-0.9168, -2.667e-08, -2.735), (-0.9201, 0.2097, -2.735), (-0.9201, 0.006627, -2.34), (-0.9168, 0.03335, -2.346), (-2.431, 0.006627, -2.34), (-2.431, 0.09525, -1.937), (-0.9168, 0.122, -1.943), (-0.9201, 0.09525, -1.937), (-0.8654, -2.667e-08, -3.109), (-2.431, 0.2097, -3.109), (-0.9168, 0.2097, -3.109), (-0.9168, 0.2097, -3.109), (-0.9168, -2.667e-08, -3.109), (-0.9201, 0.2097, -3.109), (-2.431, 0.009636, -2.724), (-2.431, 0.0922, -2.349), (-0.9168, 0.03219, -2.729), (-0.9168, 0.1148, -2.354), (-0.9201, 0.009636, -2.724), (-0.9201, 0.0922, -2.349), (-2.431, 0.01081, -3.097), (-2.431, 0.09125, -2.732), (-0.9168, 0.05583, -3.107), (-0.9168, 0.1363, -2.742), (-0.9201, 0.01081, -3.097), (-0.9201, 0.09125, -2.732), (-2.431, 0.00763, -3.501), (-0.9201, 0.00763, -3.501), (-0.9168, 0.0252, -3.504), (-2.431, 0.09416, -3.108), (-0.9168, 0.1117, -3.111), (-0.9201, 0.09416, -3.108), (-0.8654, -4.157e-08, -5.094), (-2.431, 0.2097, -5.094), (-0.9168, 0.2097, -5.094), (-0.9168, 0.2097, -5.094), (-0.9168, -4.157e-08, -5.094), (-0.9201, 0.2097, -5.094), (-0.8654, -4.157e-08, -4.318), (-2.431, 0.2097, -4.318), (-0.9168, 0.2097, -4.318), (-0.9168, 0.2097, -4.318), (-0.9168, -4.157e-08, -4.318), (-0.9201, 0.2097, -4.318), (-2.431, 0.008609, -3.894), (-0.9201, 0.008609, -3.894), (-0.9168, 0.004966, -3.893), (-2.431, 0.09297, -3.511), (-0.9168, 0.08932, -3.51), (-0.9201, 0.09297, -3.511), (-2.431, 0.006425, -4.306), (-2.431, 0.09541, -3.902), (-0.9168, 0.0285, -4.311), (-0.9168, 0.1175, -3.907), (-0.9201, 0.09541, -3.902), (-0.9201, 0.006425, -4.306), (-0.8654, -4.157e-08, -4.709), (-2.431, 0.2097, -4.709), (-0.9168, 0.2097, -4.709), (-0.9168, 0.2097, -4.709), (-0.9168, -4.157e-08, -4.709), (-0.9201, 0.2097, -4.709), (-2.431, 0.008771, -4.699), (-2.431, 0.09288, -4.317), (-0.9168, 0.01271, -4.699), (-0.9168, 0.09682, -4.317), (-0.9201, 0.008771, -4.699), (-0.9201, 0.09288, -4.317), (-0.8654, -4.902e-08, -5.879), (-2.431, 0.2097, -5.88), (-0.9168, 0.2097, -5.879), (-0.9168, 0.2097, -5.879), (-0.9168, -4.902e-08, -5.879), (-0.9201, 0.2097, -5.88), (-0.8654, -4.902e-08, -5.494), (-2.431, 0.2097, -5.494), (-0.9168, 0.2097, -5.494), (-0.9168, 0.2097, -5.494), (-0.9168, -4.902e-08, -5.494), (-0.9201, 0.2097, -5.494), (-2.431, 0.009612, -5.082), (-0.9201, 0.009612, -5.082), (-0.9168, 0.04014, -5.089), (-2.431, 0.0923, -4.706), (-0.9168, 0.1228, -4.713), (-0.9201, 0.0923, -4.706), (-2.431, 0.007929, -5.482), (-2.431, 0.09407, -5.091), (-0.9168, 0.04656, -5.491), (-0.9168, 0.1327, -5.099), (-0.9201, 0.007929, -5.482), (-0.9201, 0.09407, -5.091), (-0.8654, -5.647e-08, -6.691), (-2.431, 0.2097, -6.691), (-0.9168, 0.2097, -6.691), (-0.9168, 0.2097, -6.691), (-0.9168, -5.647e-08, -6.691), (-0.9201, 0.2097, -6.691), (-0.8654, -5.647e-08, -6.297), (-2.431, 0.2097, -6.297), (-0.9168, 0.2097, -6.297), (-0.9168, 0.2097, -6.297), (-0.9168, -5.647e-08, -6.297), (-0.9201, 0.2097, -6.297), (-2.431, 0.009572, -5.867), (-0.9201, 0.009572, -5.867), (-0.9168, 0.04869, -5.876), (-2.431, 0.09243, -5.491), (-0.9168, 0.1315, -5.5), (-0.9201, 0.09243, -5.491), (-2.431, 0.006111, -6.285), (-2.431, 0.0959, -5.877), (-0.9168, 0.04655, -6.294), (-0.9168, 0.1363, -5.886), (-0.9201, 0.006111, -6.285), (-0.9201, 0.0959, -5.877), (-2.431, 0.008786, -6.678), (-0.9201, 0.008786, -6.678), (-0.9168, 0.06505, -6.69), (-2.431, 0.09339, -6.293), (-0.9168, 0.1496, -6.306), (-0.9201, 0.09339, -6.293), (-2.431, 0.009109, -7.068), (-0.9201, 0.009109, -7.068), (-0.9168, 0.05289, -7.078), (-2.431, 0.09294, -6.687), (-0.9168, 0.1367, -6.697), (-0.9201, 0.09294, -6.687), (-0.8654, -6.392e-08, -7.486), (-2.431, 0.2097, -7.486), (-0.9168, 0.2097, -7.486), (-0.9168, 0.2097, -7.486), (-0.9168, -6.392e-08, -7.486), (-0.9201, 0.2097, -7.486), (-2.431, 0.09465, -7.078), (-0.9201, 0.09465, -7.078), (-2.431, 0.007365, -7.474), (-0.9168, 0.04827, -7.483), (-0.9168, 0.1356, -7.087), (-0.9201, 0.007365, -7.474), (-2.431, 0.1679, -0.3712), (-0.9201, 0.08304, -0.7568), (-2.431, 0.08304, -0.7568), (-0.9168, 0.1104, -0.7629), (-0.9168, 0.1953, -0.3773), (-0.9201, 0.1679, -0.3712), (-2.431, 0.08344, -1.18), (-0.9168, 0.1875, -0.771), (-0.9168, 0.0967, -1.183), (-0.9201, 0.08344, -1.18), (-2.431, 0.1742, -0.7681), (-0.9201, 0.1742, -0.7681), (-0.9168, 0.1734, -1.192), (-0.9201, 0.169, -1.191), (-0.9168, 0.09442, -1.55), (-2.431, 0.09004, -1.549), (-0.9201, 0.09004, -1.549), (-2.431, 0.169, -1.191), (-0.9168, 0.1876, -1.562), (-0.9201, 0.1716, -1.557), (-0.9168, 0.1026, -1.948), (-0.9201, 0.08624, -1.945), (-2.431, 0.08624, -1.945), (-2.431, 0.1716, -1.557), (-0.9201, 0.08451, -2.357), (-0.9168, 0.1865, -1.957), (-0.9168, 0.09787, -2.36), (-0.9201, 0.1731, -1.954), (-2.431, 0.08451, -2.357), (-2.431, 0.1731, -1.954), (-0.9201, 0.1701, -2.366), (-2.431, 0.1701, -2.366), (-0.9168, 0.0988, -2.744), (-0.9168, 0.1814, -2.369), (-2.431, 0.08752, -2.741), (-0.9201, 0.08752, -2.741), (-2.431, 0.0887, -3.114), (-0.9201, 0.0887, -3.114), (-0.9168, 0.1112, -3.119), (-0.9168, 0.1916, -2.754), (-0.9201, 0.1691, -2.749), (-2.431, 0.1691, -2.749), (-2.431, 0.172, -3.125), (-0.9201, 0.172, -3.125), (-2.431, 0.08552, -3.518), (-0.9201, 0.08552, -3.518), (-0.9168, 0.0943, -3.52), (-0.9168, 0.1808, -3.127), (-0.9201, 0.1709, -3.528), (-0.9168, 0.08467, -3.911), (-0.9201, 0.0865, -3.911), (-2.431, 0.1709, -3.528), (-2.431, 0.0865, -3.911), (-0.9168, 0.169, -3.528), (-0.9168, 0.1843, -3.922), (-0.9201, 0.1733, -3.919), (-0.9168, 0.09535, -4.326), (-2.431, 0.08431, -4.323), (-2.431, 0.1733, -3.919), (-0.9201, 0.08431, -4.323), (-0.9201, 0.08666, -4.716), (-0.9201, 0.1708, -4.334), (-0.9168, 0.1727, -4.334), (-0.9168, 0.08863, -4.716), (-2.431, 0.1708, -4.334), (-2.431, 0.08666, -4.716), (-0.9201, 0.1702, -4.724), (-0.9168, 0.1855, -4.727), (-2.431, 0.1702, -4.724), (-2.431, 0.0875, -5.099), (-0.9168, 0.1028, -5.102), (-0.9201, 0.0875, -5.099), (-0.9168, 0.1913, -5.112), (-2.431, 0.08582, -5.499), (-0.9201, 0.172, -5.108), (-2.431, 0.172, -5.108), (-0.9168, 0.1051, -5.503), (-0.9201, 0.08582, -5.499), (-0.9201, 0.1703, -5.508), (-0.9168, 0.1899, -5.513), (-2.431, 0.08746, -5.885), (-2.431, 0.1703, -5.508), (-0.9201, 0.08746, -5.885), (-0.9168, 0.107, -5.889), (-0.9168, 0.194, -5.898), (-0.9168, 0.1042, -6.306), (-0.9201, 0.084, -6.302), (-0.9201, 0.1738, -5.894), (-2.431, 0.084, -6.302), (-2.431, 0.1738, -5.894), (-0.9201, 0.08667, -6.695), (-2.431, 0.1713, -6.311), (-0.9168, 0.1148, -6.701), (-2.431, 0.08667, -6.695), (-0.9168, 0.1994, -6.317), (-0.9201, 0.1713, -6.311), (-0.9168, 0.1927, -6.709), (-0.9201, 0.1708, -6.704), (-2.431, 0.087, -7.085), (-2.431, 0.1708, -6.704), (-0.9168, 0.1089, -7.09), (-0.9201, 0.087, -7.085), (-0.9201, 0.08525, -7.491), (-2.431, 0.1725, -7.095), (-0.9168, 0.1057, -7.496), (-0.9201, 0.1725, -7.095), (-0.9168, 0.193, -7.099), (-2.431, 0.08525, -7.491), (-2.431, -9.686e-08, -8.269), (-0.9201, -9.313e-08, -8.269), (-0.9201, -6.706e-08, -7.727), (-3.996, -6.706e-08, 1.863e-09), (-4.662, -6.706e-08, 1.863e-09), (-4.637, 0.0, 1.863e-09), (-0.0252, -4.47e-08, 9.313e-10), (-0.0252, 9.272e-09, 8.233), (-0.0252, -9.313e-08, -8.269), (-0.0252, -4.021e-09, 7.625), (-0.0252, -7.33e-09, 7.221), (-0.0252, -1.48e-08, 6.437), (-0.0252, -1.892e-08, 5.631), (-0.0252, -4.127e-08, 3.665), (-0.0252, -4.127e-08, 3.274), (-0.0252, -4.872e-08, 2.489), (-0.0252, -6.363e-08, 0.4964), (-0.0252, -5.618e-08, 1.686), (-0.0252, -5.618e-08, 1.292), (-0.0252, -4.872e-08, 2.103), (-0.0252, -4.127e-08, 2.889), (-0.0252, -2.637e-08, 4.873), (-0.0252, -2.637e-08, 5.247), (-0.0252, -3.382e-08, 4.471), (-0.0252, -1.892e-08, 6.043), (-0.0252, -1.109e-08, 6.808), (-0.0252, -5.618e-08, 0.9024), (-0.0252, -3.382e-08, 4.079), (-0.0252, -6.363e-08, 0.2518), (-0.0252, -4.021e-09, -0.3581), (-0.0252, -7.33e-09, -0.7614), (-0.0252, -1.48e-08, -1.545), (-0.0252, -1.892e-08, -2.351), (-0.0252, -4.127e-08, -4.318), (-0.0252, -4.127e-08, -4.709), (-0.0252, -4.872e-08, -5.494), (-0.0252, -6.363e-08, -7.486), (-0.0252, -5.618e-08, -6.297), (-0.0252, -5.618e-08, -6.691), (-0.0252, -4.872e-08, -5.879), (-0.0252, -4.127e-08, -5.094), (-0.0252, -2.637e-08, -3.109), (-0.0252, -2.637e-08, -2.735), (-0.0252, -3.382e-08, -3.512), (-0.0252, -1.892e-08, -1.939), (-0.0252, -1.109e-08, -1.175), (-0.0252, -5.618e-08, -7.08), (-0.0252, -3.382e-08, -3.904), (-0.0252, -6.706e-08, -7.735), (-0.0252, -2.98e-08, -3.109), (-0.0252, -3.725e-08, 4.079), (-0.0252, -6.706e-08, 0.2518), (-0.0252, -2.235e-08, -2.351), (-0.0252, -3.725e-08, 4.471), (-0.0252, -2.98e-08, 5.247), (-0.0252, -8.941e-08, -8.269), (-0.0252, -1.49e-08, -1.545), (-0.0252, -2.235e-08, 5.631), (-0.0252, -2.235e-08, -1.939), (-0.0252, -2.235e-08, 6.043), (-0.0252, -4.47e-08, 3.665), (-0.0252, -5.96e-08, -6.691), (-0.0252, -1.49e-08, 6.437), (-0.0252, -5.96e-08, -7.08), (-0.0252, -4.47e-08, 3.274), (-0.0252, -2.98e-08, -2.735), (-0.0252, -4.47e-08, 2.889), (-0.0252, -7.451e-09, -1.175), (-0.0252, -7.451e-09, 7.221), (-0.0252, -7.451e-09, -0.3581), (-0.0252, -4.47e-08, 9.313e-10), (-0.0252, -3.725e-08, -3.512), (-0.0252, -3.725e-08, -3.904), (-0.0252, -5.96e-08, 0.9024), (-0.0252, -6.706e-08, 0.4964), (-0.0252, -5.96e-08, 1.292), (-0.0252, -5.96e-08, -6.297), (-0.0252, -5.215e-08, -5.879), (-0.0252, -4.47e-08, -4.318), (-0.0252, -6.706e-08, -7.735), (-0.0252, -6.706e-08, -7.486), (-0.0252, -2.98e-08, 4.873), (-0.0252, 7.451e-09, 8.233), (-0.0252, -4.47e-08, -5.094), (-0.0252, -5.215e-08, 2.103), (-0.0252, -4.47e-08, -4.709), (-0.0252, -5.215e-08, 2.489), (-0.0252, -7.451e-09, 7.625), (-0.0252, -7.451e-09, -0.7614), (-0.0252, -7.451e-09, 6.808), (-0.0252, -5.96e-08, 1.686), (-0.0252, 0.1811, -5.494), (-3.941, 0.1811, 8.233), (-4.637, 0.1811, 6.043), (-4.637, 0.1811, 6.437), (-4.637, 0.1811, 0.2518), (-4.637, 0.1811, 0.4964), (-4.637, 0.1811, 5.631), (-4.637, 0.1811, 3.274), (-4.637, 0.1811, 3.665), (-4.637, 0.1811, 6.808), (-4.637, 0.1811, 7.221), (-4.637, 0.1811, 4.471), (-4.637, 0.1811, 4.873), (-4.637, 0.1811, 7.625), (-4.637, 0.1811, 8.233), (-4.637, 0.1811, 4.079), (-4.637, 0.1811, 5.247), (-4.637, 0.1811, 1.292), (-4.637, 0.1811, 1.686), (-4.637, 0.1811, 0.9024), (-4.637, 0.1811, 2.489), (-4.637, 0.1811, 2.889), (-4.637, 0.1811, 2.103), (-4.656, 0.1811, 8.233), (-3.996, 0.1811, 8.233), (-2.431, 0.1811, 8.233), (-0.9201, 0.1811, 8.233), (-0.8654, 0.1811, 8.233), (-3.996, 0.1811, -8.269), (-4.637, 0.1811, -1.939), (-4.637, 0.1811, -1.545), (-4.637, 0.1811, -7.735), (-4.637, 0.1811, -7.486), (-4.637, 0.1811, -2.351), (-4.637, 0.1811, -4.709), (-4.637, 0.1811, -4.318), (-4.637, 0.1811, -1.175), (-4.637, 0.1811, -0.7614), (-4.637, 0.1811, -3.512), (-4.637, 0.1811, -3.109), (-4.637, 0.1811, -0.3581), (-4.637, 0.1811, -8.269), (-4.637, 0.1811, -3.904), (-4.637, 0.1811, -2.735), (-4.637, 0.1811, -6.691), (-4.637, 0.1811, -6.297), (-4.637, 0.1811, -7.08), (-4.637, 0.1811, -5.494), (-4.637, 0.1811, -5.094), (-4.637, 0.1811, -5.879), (-4.656, 0.1811, -8.269), (-3.941, 0.1811, -8.269), (-0.8654, 0.1811, -8.269), (-2.431, 0.1811, -8.269), (-0.9201, 0.1811, -8.269), (-4.637, 0.1811, 1.863e-09), (-0.0252, 0.1811, 8.233), (-0.0252, 0.1811, -8.269), (-0.0252, 0.1811, -3.109), (-0.0252, 0.1811, 4.079), (-0.0252, 0.1811, 0.2518), (-0.0252, 0.1811, -2.351), (-0.0252, 0.1811, 4.471), (-0.0252, 0.1811, 5.247), (-0.0252, 0.1811, -8.269), (-0.0252, 0.1811, -1.545), (-0.0252, 0.1811, 5.631), (-0.0252, 0.1811, -1.939), (-0.0252, 0.1811, 6.043), (-0.0252, 0.1811, 3.665), (-0.0252, 0.1811, -6.691), (-0.0252, 0.1811, 6.437), (-0.0252, 0.1811, -7.08), (-0.0252, 0.1811, 3.274), (-0.0252, 0.1811, -2.735), (-0.0252, 0.1811, 2.889), (-0.0252, 0.1811, -1.175), (-0.0252, 0.1811, 7.221), (-0.0252, 0.1811, -0.3581), (-0.0252, 0.1811, 9.313e-10), (-0.0252, 0.1811, -3.512), (-0.0252, 0.1811, -3.904), (-0.0252, 0.1811, 0.9024), (-0.0252, 0.1811, 0.4964), (-0.0252, 0.1811, 1.292), (-0.0252, 0.1811, -6.297), (-0.0252, 0.1811, -5.879), (-0.0252, 0.1811, -4.318), (-0.0252, 0.1811, -7.735), (-0.0252, 0.1811, -7.486), (-0.0252, 0.1811, 4.873), (-0.0252, 0.1811, 8.233), (-0.0252, 0.1811, -5.094), (-0.0252, 0.1811, 2.103), (-0.0252, 0.1811, -4.709), (-0.0252, 0.1811, 2.489), (-0.0252, 0.1811, 7.625), (-0.0252, 0.1811, -0.7614), (-0.0252, 0.1811, 6.808), (-0.0252, 0.1811, 1.686), (1.819e-12, 0.1811, -5.494), (-4.927, 0.1811, 6.043), (-4.927, 0.1811, 6.437), (-4.927, 0.1811, 0.2518), (-4.927, 0.1811, 0.4964), (-4.927, 0.1811, 5.631), (-4.927, 0.1811, 3.274), (-4.927, 0.1811, 3.665), (-4.927, 0.1811, 6.808), (-4.927, 0.1811, 7.221), (-4.927, 0.1811, 4.471), (-4.927, 0.1811, 4.873), (-4.927, 0.1811, 7.625), (-4.927, 0.1811, 8.233), (-4.927, 0.1811, 4.079), (-4.927, 0.1811, 5.247), (-4.927, 0.1811, 1.292), (-4.927, 0.1811, 1.686), (-4.927, 0.1811, 0.9024), (-4.927, 0.1811, 2.489), (-4.927, 0.1811, 2.889), (-4.927, 0.1811, 2.103), (-4.927, 0.1811, -1.939), (-4.927, 0.1811, -1.545), (-4.927, 0.1811, -7.735), (-4.927, 0.1811, -7.486), (-4.927, 0.1811, -2.351), (-4.927, 0.1811, -4.709), (-4.927, 0.1811, -4.318), (-4.927, 0.1811, -1.175), (-4.927, 0.1811, -0.7614), (-4.927, 0.1811, -3.512), (-4.927, 0.1811, -3.109), (-4.927, 0.1811, -0.3581), (-4.927, 0.1811, -8.269), (-4.927, 0.1811, -3.904), (-4.927, 0.1811, -2.735), (-4.927, 0.1811, -6.691), (-4.927, 0.1811, -6.297), (-4.927, 0.1811, -7.08), (-4.927, 0.1811, -5.494), (-4.927, 0.1811, -5.094), (-4.927, 0.1811, -5.879), (-4.927, 0.1811, 0.0), (1.819e-12, 0.1811, -3.109), (1.819e-12, 0.1811, 4.079), (1.819e-12, 0.1811, 0.2518), (1.819e-12, 0.1811, -2.351), (1.819e-12, 0.1811, 4.471), (1.819e-12, 0.1811, 5.247), (1.819e-12, 0.1811, -8.269), (1.819e-12, 0.1811, -1.545), (1.819e-12, 0.1811, 5.631), (1.819e-12, 0.1811, -1.939), (1.819e-12, 0.1811, 6.043), (1.819e-12, 0.1811, 3.665), (1.819e-12, 0.1811, -6.691), (1.819e-12, 0.1811, 6.437), (1.819e-12, 0.1811, -7.08), (1.819e-12, 0.1811, 3.274), (1.819e-12, 0.1811, -2.735), (1.819e-12, 0.1811, 2.889), (1.819e-12, 0.1811, -1.175), (1.819e-12, 0.1811, 7.221), (1.819e-12, 0.1811, -0.3581), (1.819e-12, 0.1811, 0.0), (1.819e-12, 0.1811, -3.512), (1.819e-12, 0.1811, -3.904), (1.819e-12, 0.1811, 0.9024), (1.819e-12, 0.1811, 0.4964), (1.819e-12, 0.1811, 1.292), (1.819e-12, 0.1811, -6.297), (1.819e-12, 0.1811, -5.879), (1.819e-12, 0.1811, -4.318), (1.819e-12, 0.1811, -7.735), (1.819e-12, 0.1811, -7.486), (1.819e-12, 0.1811, 4.873), (1.819e-12, 0.1811, 8.233), (1.819e-12, 0.1811, -5.094), (1.819e-12, 0.1811, 2.103), (1.819e-12, 0.1811, -4.709), (1.819e-12, 0.1811, 2.489), (1.819e-12, 0.1811, 7.625), (1.819e-12, 0.1811, -0.7614), (1.819e-12, 0.1811, 6.808), (1.819e-12, 0.1811, 1.686), (-3.941, 0.1811, 8.48), (-4.637, 0.1811, 8.48), (-4.656, 0.1811, 8.48), (-3.996, 0.1811, 8.48), (-2.431, 0.1811, 8.48), (-0.9201, 0.1811, 8.48), (-0.8654, 0.1811, 8.48), (-0.0252, 0.1811, 8.48), (-0.0252, 0.1811, 8.48), (-4.927, 0.1811, 8.48), (1.819e-12, 0.1811, 8.48), (-3.996, 0.1811, -8.521), (-4.637, 0.1811, -8.521), (-4.656, 0.1811, -8.521), (-3.941, 0.1811, -8.521), (-0.8654, 0.1811, -8.521), (-2.431, 0.1811, -8.521), (-0.9201, 0.1811, -8.521), (-0.0252, 0.1811, -8.521), (-0.0252, 0.1811, -8.521), (-4.927, 0.1811, -8.521), (1.819e-12, 0.1811, -8.521), (-0.0252, 0.1811, 6.437), (-0.0252, 0.1811, -6.691), (-0.0252, 0.1811, -1.175), (-0.0252, 0.1811, 7.221), (-0.0252, 0.1811, 3.665), (-4.656, 0.1811, 8.233), (-0.0252, 0.1811, -4.709), (-0.0252, 0.1811, -1.939), (-0.0252, 0.1811, 5.247), (-0.8654, 0.1811, -8.269), (-0.0252, 0.1811, -5.494), (-2.431, 0.1811, -8.269), (-0.0252, 0.1811, -3.512), (-4.637, 0.1811, 5.631), (-0.0252, 0.1811, 9.313e-10), (-4.637, 0.1811, 3.274), (-0.9201, 0.1811, 8.233), (-0.0252, 0.1811, 1.686), (-4.637, 0.1811, 1.292), (-4.637, 0.1811, 2.103), (-0.0252, 0.1811, 2.889), (-4.637, 0.1811, 4.079), (-0.0252, 0.1811, 8.233), (-0.0252, 0.1811, 2.489), (-4.637, 0.1811, 2.489), (-4.637, 0.1811, -2.351), (-4.637, 0.1811, -4.709), (-4.637, 0.1811, 1.863e-09), (-4.637, 0.1811, -6.691), (-4.637, 0.1811, 0.2518), (-4.637, 0.1811, 6.808), (-4.637, 0.1811, -5.879), (-4.637, 0.1811, 4.471), (-4.637, 0.1811, -3.904), (-4.637, 0.1811, -5.494), (-3.941, 0.1811, -8.269), (-4.637, 0.1811, -1.175), (-0.0252, 0.1811, -3.904), (-4.637, 0.1811, 6.043), (-4.637, 0.1811, -3.512), (-4.637, 0.1811, -7.735), (-0.0252, 0.1811, -5.879), (-3.996, 0.1811, -8.269), (-4.637, 0.1811, -1.939), (-3.996, 0.1811, 8.233), (-0.0252, 0.1811, -7.08), (-0.0252, 0.1811, 6.808), (-0.0252, 0.1811, -6.297), (-0.0252, 0.1811, -0.7614), (-0.0252, 0.1811, 7.625), (-0.0252, 0.1811, 4.079), (-4.637, 0.1811, 8.233), (-0.0252, 0.1811, -4.318), (-0.0252, 0.1811, -0.3581), (-0.0252, 0.1811, -1.545), (-0.0252, 0.1811, 5.631), (-0.0252, 0.1811, -8.269), (-0.0252, 0.1811, 4.471), (-0.0252, 0.1811, -5.094), (-0.9201, 0.1811, -8.269), (-0.0252, 0.1811, -3.109), (-0.0252, 0.1811, -2.735), (-0.0252, 0.1811, -8.269), (-0.0252, 0.1811, -2.351), (-4.637, 0.1811, 5.247), (-0.0252, 0.1811, 0.2518), (-4.637, 0.1811, 2.889), (-2.431, 0.1811, 8.233), (-0.0252, 0.1811, 2.103), (-4.637, 0.1811, 0.9024), (-0.0252, 0.1811, 0.4964), (-4.637, 0.1811, 1.686), (-0.0252, 0.1811, 3.274), (-4.637, 0.1811, 3.665), (-0.8654, 0.1811, 8.233), (-0.0252, 0.1811, -7.735), (-0.0252, 0.1811, 6.043), (-4.637, 0.1811, 0.4964), (-4.637, 0.1811, -2.735), (-4.637, 0.1811, -5.094), (-4.637, 0.1811, -0.3581), (-4.637, 0.1811, 4.873), (-4.637, 0.1811, -7.08), (-4.637, 0.1811, 6.437), (-4.637, 0.1811, -6.297), (-4.637, 0.1811, -4.318), (-4.637, 0.1811, 7.625), (-4.637, 0.1811, 7.221), (-4.637, 0.1811, -7.486), (-0.0252, 0.1811, 4.873), (-4.637, 0.1811, -3.109), (-4.637, 0.1811, -1.545), (-4.637, 0.1811, -8.269), (-4.637, 0.1811, -0.7614), (-0.0252, 0.1811, 0.9024), (-3.941, 0.1811, 8.233), (-0.0252, 0.1811, -7.486), (-0.0252, 0.1811, 8.233), (-4.656, 0.1811, -8.269), (-0.0252, 0.1811, 1.292), (-4.927, 0.5698, 6.043), (-4.927, 0.5698, 6.437), (-4.927, 0.5698, 0.2518), (-4.927, 0.5698, 0.4964), (-4.927, 0.5698, 5.631), (-4.927, 0.5698, 3.274), (-4.927, 0.5698, 3.665), (-4.927, 0.5698, 6.808), (-4.927, 0.5698, 7.221), (-4.927, 0.5698, 4.471), (-4.927, 0.5698, 4.873), (-4.927, 0.5698, 7.625), (-4.927, 0.5698, 8.233), (-4.927, 0.5698, 4.079), (-4.927, 0.5698, 5.247), (-4.927, 0.5698, 1.292), (-4.927, 0.5698, 1.686), (-4.927, 0.5698, 0.9024), (-4.927, 0.5698, 2.489), (-4.927, 0.5698, 2.889), (-4.927, 0.5698, 2.103), (-4.927, 0.5698, -1.939), (-4.927, 0.5698, -1.545), (-4.927, 0.5698, -7.735), (-4.927, 0.5698, -7.486), (-4.927, 0.5698, -2.351), (-4.927, 0.5698, -4.709), (-4.927, 0.5698, -4.318), (-4.927, 0.5698, -1.175), (-4.927, 0.5698, -0.7614), (-4.927, 0.5698, -3.512), (-4.927, 0.5698, -3.109), (-4.927, 0.5698, -0.3581), (-4.927, 0.5698, -8.269), (-4.927, 0.5698, -3.904), (-4.927, 0.5698, -2.735), (-4.927, 0.5698, -6.691), (-4.927, 0.5698, -6.297), (-4.927, 0.5698, -7.08), (-4.927, 0.5698, -5.494), (-4.927, 0.5698, -5.094), (-4.927, 0.5698, -5.879), (-4.927, 0.5698, 0.0), (-3.941, 0.5698, 8.48), (-4.637, 0.5698, 8.48), (-4.656, 0.5698, 8.48), (-3.996, 0.5698, 8.48), (-2.431, 0.5698, 8.48), (-0.9201, 0.5698, 8.48), (-0.8654, 0.5698, 8.48), (-0.0252, 0.5698, 8.48), (-0.0252, 0.5698, 8.48), (-4.927, 0.5698, 8.48), (1.819e-12, 0.5698, 8.48), (-3.996, 0.5698, -8.521), (-4.637, 0.5698, -8.521), (-4.656, 0.5698, -8.521), (-3.941, 0.5698, -8.521), (-0.8654, 0.5698, -8.521), (-2.431, 0.5698, -8.521), (-0.9201, 0.5698, -8.521), (-0.0252, 0.5698, -8.521), (-0.0252, 0.5698, -8.521), (-4.927, 0.5698, -8.521), (1.819e-12, 0.5698, -8.521), (-4.927, 0.2952, -1.939), (-4.927, 0.2952, -1.545), (-4.927, 0.2952, 7.221), (-4.927, 0.2952, 7.625), (-0.9201, 0.2952, -8.521), (-2.431, 0.2952, -8.521), (-3.941, 0.2952, 8.48), (-2.431, 0.2952, 8.48), (-4.927, 0.2952, -0.3581), (-4.927, 0.2952, 0.0), (-4.927, 0.2952, 4.471), (-4.927, 0.2952, 4.873), (-0.8654, 0.2952, -8.521), (-4.656, 0.2952, 8.48), (-3.996, 0.2952, 8.48), (-4.927, 0.2952, 0.2518), (-4.927, 0.2952, 6.808), (-0.0252, 0.2952, -8.521), (-0.0252, 0.2952, -8.521), (-4.927, 0.2952, 3.274), (-4.927, 0.2952, 3.665), (-4.637, 0.2952, -8.521), (-4.927, 0.2952, -8.521), (-4.637, 0.2952, 8.48), (-4.927, 0.2952, 5.631), (-4.927, 0.2952, 6.043), (1.819e-12, 0.2952, -8.521), (-0.0252, 0.2952, 8.48), (-0.0252, 0.2952, 8.48), (-4.927, 0.2952, 0.4964), (-0.9201, 0.2952, 8.48), (-4.927, 0.2952, 6.437), (-0.8654, 0.2952, 8.48), (-4.927, 0.2952, -2.735), (-4.927, 0.2952, -2.351), (-4.927, 0.2952, -5.094), (-4.927, 0.2952, -4.709), (1.819e-12, 0.2952, 8.48), (-4.927, 0.2952, -7.08), (-4.927, 0.2952, -6.691), (-4.927, 0.2952, -8.269), (-4.927, 0.2952, 8.48), (-4.927, 0.2952, -6.297), (-4.927, 0.2952, -5.879), (-4.927, 0.2952, -4.318), (-4.927, 0.2952, -3.904), (-4.927, 0.2952, -5.494), (-4.927, 0.2952, 8.233), (-4.927, 0.2952, 5.247), (-4.927, 0.2952, -7.486), (-4.927, 0.2952, 2.889), (-4.927, 0.2952, 0.9024), (-4.927, 0.2952, 1.292), (-4.927, 0.2952, -3.109), (-4.927, 0.2952, 1.686), (-4.927, 0.2952, 2.103), (-4.927, 0.2952, -1.175), (-4.927, 0.2952, 4.079), (-4.927, 0.2952, -3.512), (-4.927, 0.2952, 2.489), (-4.927, 0.2952, -7.735), (-4.927, 0.2952, -0.7614), (-3.996, 0.2952, -8.521), (-4.656, 0.2952, -8.521), (-3.941, 0.2952, -8.521), (-4.821, 0.1811, -0.3581), (-4.821, 0.1811, 0.0), (-4.821, 0.1811, -2.735), (-4.821, 0.1811, -2.351), (-4.821, 0.1811, 5.247), (-4.821, 0.1811, 5.631), (-4.821, 0.1811, 0.2518), (-4.821, 0.1811, -5.094), (-4.821, 0.1811, -4.709), (-4.821, 0.1811, 2.889), (-4.821, 0.1811, 3.274), (-4.821, 0.1811, -7.08), (-4.821, 0.1811, -6.691), (-4.821, 0.1811, 0.9024), (-4.821, 0.1811, 1.292), (-4.821, 0.1811, -6.297), (-4.821, 0.1811, -5.879), (-4.821, 0.1811, 1.686), (-4.821, 0.1811, 2.103), (-4.821, 0.1811, -4.318), (-4.821, 0.1811, -3.904), (-4.821, 0.1811, 3.665), (-4.821, 0.1811, 4.079), (-4.821, 0.1811, -5.494), (-4.821, 0.1811, 2.489), (-4.821, 0.1811, -7.486), (-4.821, 0.1811, 0.4964), (-4.821, 0.1811, -3.109), (-4.821, 0.1811, 4.873), (-4.821, 0.1811, -1.545), (-4.821, 0.1811, -1.175), (-4.821, 0.1811, 6.437), (-4.821, 0.1811, 6.808), (-4.821, 0.1811, -3.512), (-4.821, 0.1811, 4.471), (-4.821, 0.1811, -8.269), (-4.821, 0.1811, -7.735), (-4.821, 0.1811, 7.625), (-4.821, 0.1811, 8.233), (-4.821, 0.1811, -0.7614), (-4.821, 0.1811, 7.221), (-4.821, 0.1811, -1.939), (-4.821, 0.1811, 6.043), (-4.821, 0.1811, 8.48), (-4.821, 0.1811, -8.521), (-4.821, 0.5698, 8.48), (-4.821, 0.5698, -8.521), (-4.821, 0.2952, 8.48), (-4.821, 0.2952, -8.521), (-2.431, 7.451e-09, 8.207), (-3.941, 9.52e-09, 8.207), (-4.637, 9.52e-09, 8.207), (-4.657, 8.263e-09, 8.207), (-3.996, 8.263e-09, 8.207), (-0.9201, 9.52e-09, 8.207), (-0.8654, 8.263e-09, 8.207), (-0.0252, 8.322e-09, 8.207), (-0.0252, 6.386e-09, 8.207), (-4.637, 0.1811, 8.207), (-0.0252, 0.1811, 8.207), (-4.927, 0.1811, 8.207), (1.819e-12, 0.1811, 8.207), (-0.0252, 0.1811, 8.207), (-4.637, 0.1811, 8.207), (-4.927, 0.5698, 8.207), (-4.927, 0.2952, 8.207), (-4.821, 0.1811, 8.207), (-4.637, -8.655e-08, -8.206), (-4.658, -8.655e-08, -8.206), (-2.431, -8.196e-08, -8.234), (-3.996, -8.655e-08, -8.206), (-3.941, -8.655e-08, -8.204), (-0.8654, -8.655e-08, -8.206), (-0.9201, -8.655e-08, -8.204), (-0.0252, -8.655e-08, -8.206), (-0.0252, -8.376e-08, -8.206), (-4.637, 0.1811, -8.206), (-0.0252, 0.1811, -8.206), (-4.927, 0.1811, -8.206), (1.819e-12, 0.1811, -8.206), (-4.637, 0.1811, -8.206), (-0.0252, 0.1811, -8.206), (-4.927, 0.5698, -8.206), (-4.927, 0.2952, -8.206), (-4.821, 0.1811, -8.206), (-4.66, -7.68e-08, -7.828), (-0.0252, -7.541e-08, -7.828), (-0.0252, 0.1811, -7.828), (1.819e-12, 0.1811, -7.828), (-0.0252, 0.1811, -7.828), (-4.637, -7.68e-08, -7.828), (-3.996, -7.68e-08, -7.828), (-3.941, -7.68e-08, -7.828), (-0.8654, -7.68e-08, -7.828), (-0.9201, -7.68e-08, -7.828), (-0.0252, -7.68e-08, -7.828), (-4.637, 0.1811, -7.828), (-4.927, 0.1811, -7.828), (-4.637, 0.1811, -7.828), (-4.927, 0.5698, -7.828), (-4.927, 0.2952, -7.828), (-4.821, 0.1811, -7.828), (-2.431, -7.451e-08, -7.707), (-2.492, -7.023e-08, -7.76), (-2.358, -7.053e-08, -7.757), (-2.514, -7.476e-08, -7.826), (-2.501, 0.0003819, -8.179), (-2.331, -7.466e-08, -7.827), (-2.35, -7.914e-08, -8.179), (-2.431, -7.451e-08, -8.246), (-2.431, -7.451e-08, -7.826)], [], [(69, 6, 3, 68), (1871, 1870, 644, 250), (171, 7, 4, 170), (273, 16, 2, 272), (24, 8, 5, 26), (214, 216, 112, 113), (25, 311, 301, 27), (22, 314, 311, 25), (172, 10, 7, 171), (70, 9, 6, 69), (67, 1, 9, 70), (23, 11, 8, 24), (29, 2, 11, 23), (143, 12, 15, 146), (146, 15, 14, 145), (145, 14, 13, 144), (2, 16, 19, 11), (11, 19, 18, 8), (8, 18, 17, 5), (184, 542, 358, 48), (309, 24, 26, 303), (215, 214, 113, 114), (7, 25, 27, 4), (10, 22, 25, 7), (313, 23, 24, 309), (297, 29, 23, 313), (247, 246, 177, 175), (178, 538, 344, 36), (182, 183, 46, 47), (190, 192, 63, 64), (40, 31, 34, 43), (43, 34, 33, 42), (42, 33, 32, 41), (191, 190, 64, 66), (36, 344, 346, 39), (37, 36, 39, 38), (180, 179, 37, 38), (179, 178, 36, 37), (181, 180, 38, 39), (536, 181, 39, 346), (18, 42, 41, 17), (19, 43, 42, 18), (16, 40, 43, 19), (187, 186, 56, 57), (46, 48, 45, 47), (48, 358, 356, 45), (183, 184, 48, 46), (546, 185, 45, 356), (185, 182, 47, 45), (201, 570, 410, 88), (200, 199, 86, 87), (567, 198, 89, 411), (58, 49, 52, 61), (61, 52, 51, 60), (60, 51, 50, 59), (54, 368, 371, 57), (55, 54, 57, 56), (186, 188, 55, 56), (189, 551, 368, 54), (553, 187, 57, 371), (188, 189, 54, 55), (33, 60, 59, 32), (34, 61, 60, 33), (31, 58, 61, 34), (197, 195, 79, 80), (196, 194, 77, 78), (195, 196, 78, 79), (65, 380, 381, 66), (63, 65, 66, 64), (192, 193, 65, 63), (193, 558, 380, 65), (559, 191, 66, 381), (587, 210, 111, 443), (211, 212, 108, 109), (81, 67, 70, 84), (84, 70, 69, 83), (83, 69, 68, 82), (51, 74, 73, 50), (52, 75, 74, 51), (49, 72, 75, 52), (202, 572, 416, 92), (78, 77, 80, 79), (77, 400, 401, 80), (194, 564, 400, 77), (565, 197, 80, 401), (578, 206, 97, 425), (74, 83, 82, 73), (75, 84, 83, 74), (72, 81, 84, 75), (86, 88, 89, 87), (88, 410, 411, 89), (198, 200, 87, 89), (199, 201, 88, 86), (92, 416, 417, 93), (90, 92, 93, 91), (204, 203, 90, 91), (577, 205, 93, 417), (203, 202, 92, 90), (205, 204, 91, 93), (95, 94, 97, 96), (94, 422, 425, 97), (207, 580, 422, 94), (209, 208, 95, 96), (208, 207, 94, 95), (206, 209, 96, 97), (611, 227, 142, 483), (118, 100, 99, 117), (119, 101, 100, 118), (116, 98, 101, 119), (227, 226, 140, 142), (1, 103, 106, 9), (9, 106, 105, 6), (6, 105, 104, 3), (600, 219, 124, 459), (221, 218, 123, 121), (219, 220, 122, 124), (277, 116, 103, 276), (108, 440, 443, 111), (109, 108, 111, 110), (212, 588, 440, 108), (210, 213, 110, 111), (213, 211, 109, 110), (115, 446, 447, 114), (112, 115, 114, 113), (216, 217, 115, 112), (217, 593, 446, 115), (594, 215, 114, 447), (222, 223, 137, 138), (103, 116, 119, 106), (106, 119, 118, 105), (105, 118, 117, 104), (121, 123, 124, 122), (123, 458, 459, 124), (220, 221, 121, 122), (218, 601, 458, 123), (236, 624, 506, 159), (237, 234, 158, 160), (235, 236, 159, 157), (132, 127, 126, 131), (133, 128, 127, 132), (130, 125, 128, 133), (98, 130, 133, 101), (101, 133, 132, 100), (100, 132, 131, 99), (230, 231, 155, 156), (135, 476, 479, 138), (136, 135, 138, 137), (223, 224, 136, 137), (224, 225, 135, 136), (604, 222, 138, 479), (225, 605, 476, 135), (139, 141, 142, 140), (141, 482, 483, 142), (226, 228, 139, 140), (229, 609, 482, 141), (228, 229, 141, 139), (243, 242, 167, 168), (150, 145, 144, 149), (151, 146, 145, 150), (148, 143, 146, 151), (125, 148, 151, 128), (128, 151, 150, 127), (127, 150, 149, 126), (241, 240, 163, 164), (238, 629, 512, 161), (239, 238, 161, 162), (153, 500, 503, 156), (154, 153, 156, 155), (232, 616, 500, 153), (231, 233, 154, 155), (233, 232, 153, 154), (617, 230, 156, 503), (159, 506, 507, 160), (157, 159, 160, 158), (234, 235, 157, 158), (625, 237, 160, 507), (162, 161, 164, 163), (161, 512, 515, 164), (627, 241, 164, 515), (240, 239, 162, 163), (166, 165, 168, 167), (165, 518, 521, 168), (635, 243, 168, 521), (242, 244, 166, 167), (245, 634, 518, 165), (244, 245, 165, 166), (4, 27, 173, 170), (27, 301, 525, 173), (12, 169, 172, 15), (15, 172, 171, 14), (14, 171, 170, 13), (177, 532, 530, 174), (175, 177, 174, 176), (639, 248, 174, 530), (248, 249, 176, 174), (246, 643, 532, 177), (249, 247, 175, 176), (303, 26, 181, 536), (26, 5, 180, 181), (17, 20, 178, 179), (5, 17, 179, 180), (20, 323, 538, 178), (20, 17, 182, 185), (323, 20, 185, 546), (41, 44, 184, 183), (17, 41, 183, 182), (44, 351, 542, 184), (32, 35, 189, 188), (351, 44, 187, 553), (35, 339, 551, 189), (41, 32, 188, 186), (44, 41, 186, 187), (339, 35, 191, 559), (62, 375, 558, 193), (59, 62, 193, 192), (35, 32, 190, 191), (32, 59, 192, 190), (375, 62, 197, 565), (53, 363, 564, 194), (59, 50, 196, 195), (50, 53, 194, 196), (62, 59, 195, 197), (73, 76, 201, 199), (53, 50, 200, 198), (363, 53, 198, 567), (50, 73, 199, 200), (76, 393, 570, 201), (76, 73, 204, 205), (82, 85, 202, 203), (393, 76, 205, 577), (73, 82, 203, 204), (85, 405, 572, 202), (85, 82, 209, 206), (68, 71, 207, 208), (82, 68, 208, 209), (71, 387, 580, 207), (405, 85, 206, 578), (68, 3, 211, 213), (71, 68, 213, 210), (28, 302, 588, 212), (3, 28, 212, 211), (387, 71, 210, 587), (302, 28, 215, 594), (107, 435, 593, 217), (104, 107, 217, 216), (28, 3, 214, 215), (3, 104, 216, 214), (120, 453, 601, 218), (104, 117, 221, 220), (107, 104, 220, 219), (117, 120, 218, 221), (435, 107, 219, 600), (102, 429, 605, 225), (453, 120, 222, 604), (99, 102, 225, 224), (117, 99, 224, 223), (120, 117, 223, 222), (131, 134, 229, 228), (134, 471, 609, 229), (99, 131, 228, 226), (102, 99, 226, 227), (429, 102, 227, 611), (471, 134, 230, 617), (126, 129, 232, 233), (131, 126, 233, 231), (129, 465, 616, 232), (134, 131, 231, 230), (465, 129, 237, 625), (126, 149, 235, 234), (149, 152, 236, 235), (129, 126, 234, 237), (152, 495, 624, 236), (149, 144, 239, 240), (495, 152, 241, 627), (144, 147, 238, 239), (147, 489, 629, 238), (152, 149, 240, 241), (13, 21, 245, 244), (21, 318, 634, 245), (144, 13, 244, 242), (489, 147, 243, 635), (147, 144, 242, 243), (13, 170, 247, 249), (173, 525, 643, 246), (21, 13, 249, 248), (318, 21, 248, 639), (170, 173, 246, 247), (281, 143, 148, 280), (289, 12, 143, 281), (282, 125, 130, 278), (280, 148, 125, 282), (283, 98, 116, 277), (278, 130, 98, 283), (286, 67, 81, 284), (284, 81, 72, 285), (290, 1, 67, 286), (275, 49, 58, 287), (285, 72, 49, 275), (274, 31, 40, 288), (287, 58, 31, 274), (288, 40, 16, 273), (279, 169, 12, 289), (1295, 652, 679, 294), (1873, 1874, 293, 292), (337, 524, 528, 315), (276, 103, 1, 290), (291, 30, 169, 279), (1313, 1315, 1345, 1373), (287, 274, 252, 251), (285, 275, 255, 265), (286, 284, 261, 260), (291, 279, 254, 253), (283, 277, 256, 270), (276, 290, 264, 257), (282, 278, 269, 271), (278, 283, 270, 269), (280, 282, 271, 267), (281, 280, 267, 266), (1873, 292, 263, 1872), (289, 281, 266, 268), (274, 288, 258, 252), (279, 289, 268, 254), (284, 285, 265, 261), (273, 272, 262, 259), (288, 273, 259, 258), (277, 276, 257, 256), (275, 287, 251, 255), (1874, 1871, 250, 293), (314, 22, 295, 298), (294, 646, 298, 295), (290, 286, 260, 264), (389, 388, 304, 307), (1875, 645, 644, 1870), (527, 526, 305, 308), (1302, 1301, 300, 322), (331, 333, 306, 310), (590, 449, 448, 592), (332, 334, 301, 311), (329, 332, 311, 314), (528, 527, 308, 315), (390, 389, 307, 312), (386, 390, 312, 299), (330, 331, 310, 316), (336, 330, 316, 300), (488, 492, 321, 317), (492, 491, 320, 321), (491, 490, 319, 320), (300, 316, 326, 322), (316, 310, 325, 326), (310, 306, 324, 325), (545, 361, 358, 542), (309, 303, 333, 331), (591, 450, 449, 590), (308, 305, 334, 332), (315, 308, 332, 329), (313, 309, 331, 330), (297, 313, 330, 336), (640, 533, 535, 638), (537, 345, 344, 538), (543, 360, 359, 544), (554, 383, 382, 556), (350, 354, 342, 338), (354, 353, 341, 342), (353, 352, 340, 341), (555, 385, 383, 554), (345, 349, 346, 344), (347, 348, 349, 345), (540, 348, 347, 539), (539, 347, 345, 537), (541, 349, 348, 540), (536, 346, 349, 541), (325, 324, 352, 353), (326, 325, 353, 354), (322, 326, 354, 350), (549, 373, 372, 548), (359, 360, 357, 361), (361, 357, 356, 358), (544, 359, 361, 545), (546, 356, 357, 547), (547, 357, 360, 543), (571, 414, 410, 570), (569, 413, 412, 568), (567, 411, 415, 566), (374, 378, 366, 362), (378, 377, 365, 366), (377, 376, 364, 365), (369, 373, 371, 368), (370, 372, 373, 369), (548, 372, 370, 550), (552, 369, 368, 551), (553, 371, 373, 549), (550, 370, 369, 552), (341, 340, 376, 377), (342, 341, 377, 378), (338, 342, 378, 374), (563, 403, 402, 561), (562, 399, 398, 560), (561, 402, 399, 562), (384, 385, 381, 380), (382, 383, 385, 384), (556, 382, 384, 557), (557, 384, 380, 558), (559, 381, 385, 555), (587, 443, 445, 584), (585, 442, 441, 586), (404, 408, 390, 386), (408, 407, 389, 390), (407, 406, 388, 389), (365, 364, 394, 395), (366, 365, 395, 396), (362, 366, 396, 392), (573, 420, 416, 572), (399, 402, 403, 398), (398, 403, 401, 400), (560, 398, 400, 564), (565, 401, 403, 563), (578, 425, 427, 579), (395, 394, 406, 407), (396, 395, 407, 408), (392, 396, 408, 404), (412, 413, 415, 414), (414, 415, 411, 410), (566, 415, 413, 569), (568, 412, 414, 571), (420, 421, 417, 416), (418, 419, 421, 420), (575, 419, 418, 574), (577, 417, 421, 576), (574, 418, 420, 573), (576, 421, 419, 575), (424, 426, 427, 423), (423, 427, 425, 422), (581, 423, 422, 580), (583, 426, 424, 582), (582, 424, 423, 581), (579, 427, 426, 583), (611, 483, 487, 610), (455, 454, 430, 431), (456, 455, 431, 432), (452, 456, 432, 428), (610, 487, 485, 608), (299, 312, 438, 434), (312, 307, 437, 438), (307, 304, 436, 437), (600, 459, 463, 597), (599, 460, 462, 596), (597, 463, 461, 598), (1306, 1305, 434, 452), (441, 445, 443, 440), (442, 444, 445, 441), (586, 441, 440, 588), (584, 445, 444, 589), (589, 444, 442, 585), (451, 450, 447, 446), (448, 449, 450, 451), (592, 448, 451, 595), (595, 451, 446, 593), (594, 447, 450, 591), (602, 481, 480, 603), (434, 438, 456, 452), (438, 437, 455, 456), (437, 436, 454, 455), (460, 461, 463, 462), (462, 463, 459, 458), (598, 461, 460, 599), (596, 462, 458, 601), (622, 510, 506, 624), (623, 511, 509, 620), (621, 508, 510, 622), (473, 472, 466, 467), (474, 473, 467, 468), (470, 474, 468, 464), (428, 432, 474, 470), (432, 431, 473, 474), (431, 430, 472, 473), (614, 505, 504, 615), (477, 481, 479, 476), (478, 480, 481, 477), (603, 480, 478, 606), (606, 478, 477, 607), (604, 479, 481, 602), (607, 477, 476, 605), (484, 485, 487, 486), (486, 487, 483, 482), (608, 485, 484, 612), (613, 486, 482, 609), (612, 484, 486, 613), (633, 523, 522, 632), (497, 496, 490, 491), (498, 497, 491, 492), (494, 498, 492, 488), (464, 468, 498, 494), (468, 467, 497, 498), (467, 466, 496, 497), (631, 517, 516, 630), (626, 513, 512, 629), (628, 514, 513, 626), (501, 505, 503, 500), (502, 504, 505, 501), (618, 501, 500, 616), (615, 504, 502, 619), (619, 502, 501, 618), (617, 503, 505, 614), (510, 511, 507, 506), (508, 509, 511, 510), (620, 509, 508, 621), (625, 507, 511, 623), (514, 516, 517, 513), (513, 517, 515, 512), (627, 515, 517, 631), (630, 516, 514, 628), (520, 522, 523, 519), (519, 523, 521, 518), (635, 521, 523, 633), (632, 522, 520, 636), (637, 519, 518, 634), (636, 520, 519, 637), (305, 526, 529, 334), (334, 529, 525, 301), (317, 321, 528, 524), (321, 320, 527, 528), (320, 319, 526, 527), (535, 531, 530, 532), (533, 534, 531, 535), (639, 530, 531, 641), (641, 531, 534, 642), (638, 535, 532, 643), (642, 534, 533, 640), (303, 536, 541, 333), (333, 541, 540, 306), (324, 539, 537, 327), (306, 540, 539, 324), (327, 537, 538, 323), (327, 547, 543, 324), (323, 546, 547, 327), (352, 544, 545, 355), (324, 543, 544, 352), (355, 545, 542, 351), (340, 550, 552, 343), (351, 553, 549, 355), (343, 552, 551, 339), (352, 548, 550, 340), (355, 549, 548, 352), (339, 559, 555, 343), (379, 557, 558, 375), (376, 556, 557, 379), (343, 555, 554, 340), (340, 554, 556, 376), (375, 565, 563, 379), (367, 560, 564, 363), (376, 561, 562, 364), (364, 562, 560, 367), (379, 563, 561, 376), (394, 568, 571, 397), (367, 566, 569, 364), (363, 567, 566, 367), (364, 569, 568, 394), (397, 571, 570, 393), (397, 576, 575, 394), (406, 574, 573, 409), (393, 577, 576, 397), (394, 575, 574, 406), (409, 573, 572, 405), (409, 579, 583, 406), (388, 582, 581, 391), (406, 583, 582, 388), (391, 581, 580, 387), (405, 578, 579, 409), (388, 589, 585, 304), (391, 584, 589, 388), (335, 586, 588, 302), (304, 585, 586, 335), (387, 587, 584, 391), (302, 594, 591, 335), (439, 595, 593, 435), (436, 592, 595, 439), (335, 591, 590, 304), (304, 590, 592, 436), (457, 596, 601, 453), (436, 598, 599, 454), (439, 597, 598, 436), (454, 599, 596, 457), (435, 600, 597, 439), (433, 607, 605, 429), (453, 604, 602, 457), (430, 606, 607, 433), (454, 603, 606, 430), (457, 602, 603, 454), (472, 612, 613, 475), (475, 613, 609, 471), (430, 608, 612, 472), (433, 610, 608, 430), (429, 611, 610, 433), (471, 617, 614, 475), (466, 619, 618, 469), (472, 615, 619, 466), (469, 618, 616, 465), (475, 614, 615, 472), (465, 625, 623, 469), (466, 620, 621, 496), (496, 621, 622, 499), (469, 623, 620, 466), (499, 622, 624, 495), (496, 630, 628, 490), (495, 627, 631, 499), (490, 628, 626, 493), (493, 626, 629, 489), (499, 631, 630, 496), (319, 636, 637, 328), (328, 637, 634, 318), (490, 632, 636, 319), (489, 635, 633, 493), (493, 633, 632, 490), (319, 642, 640, 526), (529, 638, 643, 525), (328, 641, 642, 319), (318, 639, 641, 328), (526, 640, 638, 529), (1310, 1309, 494, 488), (1318, 1310, 488, 317), (1311, 1307, 470, 464), (1309, 1311, 464, 494), (1312, 1306, 452, 428), (1307, 1312, 428, 470), (1315, 1313, 404, 386), (1313, 1314, 392, 404), (1319, 1315, 386, 299), (1304, 1316, 374, 362), (1314, 1304, 362, 392), (1303, 1317, 350, 338), (1316, 1303, 338, 374), (1317, 1302, 322, 350), (1308, 1318, 317, 524), (649, 648, 296, 337), (1877, 1299, 647, 1876), (1305, 1319, 299, 434), (1320, 1308, 524, 337), (1298, 1320, 337, 296), (1876, 647, 645, 1875), (314, 298, 649, 329), (648, 649, 298, 646), (719, 656, 653, 718), (679, 945, 646, 294), (821, 657, 654, 820), (923, 666, 652, 922), (674, 658, 655, 676), (864, 866, 762, 763), (675, 959, 949, 677), (672, 962, 959, 675), (822, 660, 657, 821), (720, 659, 656, 719), (717, 651, 659, 720), (673, 661, 658, 674), (679, 652, 661, 673), (793, 662, 665, 796), (796, 665, 664, 795), (795, 664, 663, 794), (652, 666, 669, 661), (661, 669, 668, 658), (658, 668, 667, 655), (834, 1190, 1006, 698), (957, 674, 676, 951), (865, 864, 763, 764), (657, 675, 677, 654), (660, 672, 675, 657), (961, 673, 674, 957), (945, 679, 673, 961), (897, 896, 827, 825), (828, 1186, 992, 686), (832, 833, 696, 697), (840, 842, 713, 714), (690, 681, 684, 693), (693, 684, 683, 692), (692, 683, 682, 691), (841, 840, 714, 716), (686, 992, 994, 689), (687, 686, 689, 688), (830, 829, 687, 688), (829, 828, 686, 687), (831, 830, 688, 689), (1184, 831, 689, 994), (668, 692, 691, 667), (669, 693, 692, 668), (666, 690, 693, 669), (837, 836, 706, 707), (696, 698, 695, 697), (698, 1006, 1004, 695), (833, 834, 698, 696), (1194, 835, 695, 1004), (835, 832, 697, 695), (851, 1218, 1058, 738), (850, 849, 736, 737), (1215, 848, 739, 1059), (708, 699, 702, 711), (711, 702, 701, 710), (710, 701, 700, 709), (704, 1016, 1019, 707), (705, 704, 707, 706), (836, 838, 705, 706), (839, 1199, 1016, 704), (1201, 837, 707, 1019), (838, 839, 704, 705), (683, 710, 709, 682), (684, 711, 710, 683), (681, 708, 711, 684), (847, 845, 729, 730), (846, 844, 727, 728), (845, 846, 728, 729), (715, 1028, 1029, 716), (713, 715, 716, 714), (842, 843, 715, 713), (843, 1206, 1028, 715), (1207, 841, 716, 1029), (1235, 860, 761, 1091), (861, 862, 758, 759), (731, 717, 720, 734), (734, 720, 719, 733), (733, 719, 718, 732), (701, 724, 723, 700), (702, 725, 724, 701), (699, 722, 725, 702), (852, 1220, 1064, 742), (728, 727, 730, 729), (727, 1048, 1049, 730), (844, 1212, 1048, 727), (1213, 847, 730, 1049), (1226, 856, 747, 1073), (724, 733, 732, 723), (725, 734, 733, 724), (722, 731, 734, 725), (736, 738, 739, 737), (738, 1058, 1059, 739), (848, 850, 737, 739), (849, 851, 738, 736), (742, 1064, 1065, 743), (740, 742, 743, 741), (854, 853, 740, 741), (1225, 855, 743, 1065), (853, 852, 742, 740), (855, 854, 741, 743), (745, 744, 747, 746), (744, 1070, 1073, 747), (857, 1228, 1070, 744), (859, 858, 745, 746), (858, 857, 744, 745), (856, 859, 746, 747), (1259, 877, 792, 1131), (768, 750, 749, 767), (769, 751, 750, 768), (766, 748, 751, 769), (877, 876, 790, 792), (651, 753, 756, 659), (659, 756, 755, 656), (656, 755, 754, 653), (1248, 869, 774, 1107), (871, 868, 773, 771), (869, 870, 772, 774), (927, 766, 753, 926), (758, 1088, 1091, 761), (759, 758, 761, 760), (862, 1236, 1088, 758), (860, 863, 760, 761), (863, 861, 759, 760), (765, 1094, 1095, 764), (762, 765, 764, 763), (866, 867, 765, 762), (867, 1241, 1094, 765), (1242, 865, 764, 1095), (872, 873, 787, 788), (753, 766, 769, 756), (756, 769, 768, 755), (755, 768, 767, 754), (771, 773, 774, 772), (773, 1106, 1107, 774), (870, 871, 771, 772), (868, 1249, 1106, 773), (886, 1272, 1154, 809), (887, 884, 808, 810), (885, 886, 809, 807), (782, 777, 776, 781), (783, 778, 777, 782), (780, 775, 778, 783), (748, 780, 783, 751), (751, 783, 782, 750), (750, 782, 781, 749), (880, 881, 805, 806), (785, 1124, 1127, 788), (786, 785, 788, 787), (873, 874, 786, 787), (874, 875, 785, 786), (1252, 872, 788, 1127), (875, 1253, 1124, 785), (789, 791, 792, 790), (791, 1130, 1131, 792), (876, 878, 789, 790), (879, 1257, 1130, 791), (878, 879, 791, 789), (893, 892, 817, 818), (800, 795, 794, 799), (801, 796, 795, 800), (798, 793, 796, 801), (775, 798, 801, 778), (778, 801, 800, 777), (777, 800, 799, 776), (891, 890, 813, 814), (888, 1277, 1160, 811), (889, 888, 811, 812), (803, 1148, 1151, 806), (804, 803, 806, 805), (882, 1264, 1148, 803), (881, 883, 804, 805), (883, 882, 803, 804), (1265, 880, 806, 1151), (809, 1154, 1155, 810), (807, 809, 810, 808), (884, 885, 807, 808), (1273, 887, 810, 1155), (812, 811, 814, 813), (811, 1160, 1163, 814), (1275, 891, 814, 1163), (890, 889, 812, 813), (816, 815, 818, 817), (815, 1166, 1169, 818), (1283, 893, 818, 1169), (892, 894, 816, 817), (895, 1282, 1166, 815), (894, 895, 815, 816), (654, 677, 823, 820), (677, 949, 1173, 823), (662, 819, 822, 665), (665, 822, 821, 664), (664, 821, 820, 663), (827, 1180, 1178, 824), (825, 827, 824, 826), (1287, 898, 824, 1178), (898, 899, 826, 824), (896, 1291, 1180, 827), (899, 897, 825, 826), (951, 676, 831, 1184), (676, 655, 830, 831), (667, 670, 828, 829), (655, 667, 829, 830), (670, 971, 1186, 828), (670, 667, 832, 835), (971, 670, 835, 1194), (691, 694, 834, 833), (667, 691, 833, 832), (694, 999, 1190, 834), (682, 685, 839, 838), (999, 694, 837, 1201), (685, 987, 1199, 839), (691, 682, 838, 836), (694, 691, 836, 837), (987, 685, 841, 1207), (712, 1023, 1206, 843), (709, 712, 843, 842), (685, 682, 840, 841), (682, 709, 842, 840), (1023, 712, 847, 1213), (703, 1011, 1212, 844), (709, 700, 846, 845), (700, 703, 844, 846), (712, 709, 845, 847), (723, 726, 851, 849), (703, 700, 850, 848), (1011, 703, 848, 1215), (700, 723, 849, 850), (726, 1041, 1218, 851), (726, 723, 854, 855), (732, 735, 852, 853), (1041, 726, 855, 1225), (723, 732, 853, 854), (735, 1053, 1220, 852), (735, 732, 859, 856), (718, 721, 857, 858), (732, 718, 858, 859), (721, 1035, 1228, 857), (1053, 735, 856, 1226), (718, 653, 861, 863), (721, 718, 863, 860), (678, 950, 1236, 862), (653, 678, 862, 861), (1035, 721, 860, 1235), (950, 678, 865, 1242), (757, 1083, 1241, 867), (754, 757, 867, 866), (678, 653, 864, 865), (653, 754, 866, 864), (770, 1101, 1249, 868), (754, 767, 871, 870), (757, 754, 870, 869), (767, 770, 868, 871), (1083, 757, 869, 1248), (752, 1077, 1253, 875), (1101, 770, 872, 1252), (749, 752, 875, 874), (767, 749, 874, 873), (770, 767, 873, 872), (781, 784, 879, 878), (784, 1119, 1257, 879), (749, 781, 878, 876), (752, 749, 876, 877), (1077, 752, 877, 1259), (1119, 784, 880, 1265), (776, 779, 882, 883), (781, 776, 883, 881), (779, 1113, 1264, 882), (784, 781, 881, 880), (1113, 779, 887, 1273), (776, 799, 885, 884), (799, 802, 886, 885), (779, 776, 884, 887), (802, 1143, 1272, 886), (799, 794, 889, 890), (1143, 802, 891, 1275), (794, 797, 888, 889), (797, 1137, 1277, 888), (802, 799, 890, 891), (663, 671, 895, 894), (671, 966, 1282, 895), (794, 663, 894, 892), (1137, 797, 893, 1283), (797, 794, 892, 893), (663, 820, 897, 899), (823, 1173, 1291, 896), (671, 663, 899, 898), (966, 671, 898, 1287), (820, 823, 896, 897), (931, 793, 798, 930), (939, 662, 793, 931), (932, 775, 780, 928), (930, 798, 775, 932), (933, 748, 766, 927), (928, 780, 748, 933), (936, 717, 731, 934), (934, 731, 722, 935), (940, 651, 717, 936), (925, 699, 708, 937), (935, 722, 699, 925), (924, 681, 690, 938), (937, 708, 681, 924), (938, 690, 666, 923), (929, 819, 662, 939), (1912, 1913, 943, 680), (985, 1172, 1176, 963), (926, 753, 651, 940), (941, 680, 819, 929), (937, 924, 901, 900), (935, 925, 904, 914), (936, 934, 910, 909), (941, 929, 903, 902), (933, 927, 905, 919), (926, 940, 913, 906), (932, 928, 918, 920), (928, 933, 919, 918), (930, 932, 920, 916), (931, 930, 916, 915), (939, 931, 915, 917), (924, 938, 907, 901), (929, 939, 917, 903), (1906, 1912, 680, 941), (1911, 1906, 941, 902), (934, 935, 914, 910), (923, 922, 911, 908), (938, 923, 908, 907), (927, 926, 906, 905), (925, 937, 900, 904), (948, 296, 648, 984), (962, 672, 943, 946), (1894, 1915, 1928, 1929), (940, 936, 909, 913), (1037, 1036, 952, 955), (1175, 1174, 953, 956), (1322, 1321, 948, 970), (979, 981, 954, 958), (1238, 1097, 1096, 1240), (980, 982, 949, 959), (977, 980, 959, 962), (1176, 1175, 956, 963), (1038, 1037, 955, 960), (1034, 1038, 960, 947), (978, 979, 958, 964), (984, 978, 964, 948), (1136, 1140, 969, 965), (1140, 1139, 968, 969), (1139, 1138, 967, 968), (948, 964, 974, 970), (964, 958, 973, 974), (958, 954, 972, 973), (1193, 1009, 1006, 1190), (957, 951, 981, 979), (1239, 1098, 1097, 1238), (956, 953, 982, 980), (963, 956, 980, 977), (961, 957, 979, 978), (945, 961, 978, 984), (1288, 1181, 1183, 1286), (1185, 993, 992, 1186), (1191, 1008, 1007, 1192), (1202, 1031, 1030, 1204), (998, 1002, 990, 986), (1002, 1001, 989, 990), (1001, 1000, 988, 989), (1203, 1033, 1031, 1202), (993, 997, 994, 992), (995, 996, 997, 993), (1188, 996, 995, 1187), (1187, 995, 993, 1185), (1189, 997, 996, 1188), (1184, 994, 997, 1189), (973, 972, 1000, 1001), (974, 973, 1001, 1002), (970, 974, 1002, 998), (1197, 1021, 1020, 1196), (1007, 1008, 1005, 1009), (1009, 1005, 1004, 1006), (1192, 1007, 1009, 1193), (1194, 1004, 1005, 1195), (1195, 1005, 1008, 1191), (1219, 1062, 1058, 1218), (1217, 1061, 1060, 1216), (1215, 1059, 1063, 1214), (1022, 1026, 1014, 1010), (1026, 1025, 1013, 1014), (1025, 1024, 1012, 1013), (1017, 1021, 1019, 1016), (1018, 1020, 1021, 1017), (1196, 1020, 1018, 1198), (1200, 1017, 1016, 1199), (1201, 1019, 1021, 1197), (1198, 1018, 1017, 1200), (989, 988, 1024, 1025), (990, 989, 1025, 1026), (986, 990, 1026, 1022), (1211, 1051, 1050, 1209), (1210, 1047, 1046, 1208), (1209, 1050, 1047, 1210), (1032, 1033, 1029, 1028), (1030, 1031, 1033, 1032), (1204, 1030, 1032, 1205), (1205, 1032, 1028, 1206), (1207, 1029, 1033, 1203), (1235, 1091, 1093, 1232), (1233, 1090, 1089, 1234), (1052, 1056, 1038, 1034), (1056, 1055, 1037, 1038), (1055, 1054, 1036, 1037), (1013, 1012, 1042, 1043), (1014, 1013, 1043, 1044), (1010, 1014, 1044, 1040), (1221, 1068, 1064, 1220), (1047, 1050, 1051, 1046), (1046, 1051, 1049, 1048), (1208, 1046, 1048, 1212), (1213, 1049, 1051, 1211), (1226, 1073, 1075, 1227), (1043, 1042, 1054, 1055), (1044, 1043, 1055, 1056), (1040, 1044, 1056, 1052), (1060, 1061, 1063, 1062), (1062, 1063, 1059, 1058), (1214, 1063, 1061, 1217), (1216, 1060, 1062, 1219), (1068, 1069, 1065, 1064), (1066, 1067, 1069, 1068), (1223, 1067, 1066, 1222), (1225, 1065, 1069, 1224), (1222, 1066, 1068, 1221), (1224, 1069, 1067, 1223), (1072, 1074, 1075, 1071), (1071, 1075, 1073, 1070), (1229, 1071, 1070, 1228), (1231, 1074, 1072, 1230), (1230, 1072, 1071, 1229), (1227, 1075, 1074, 1231), (1259, 1131, 1135, 1258), (1103, 1102, 1078, 1079), (1104, 1103, 1079, 1080), (1100, 1104, 1080, 1076), (1258, 1135, 1133, 1256), (947, 960, 1086, 1082), (960, 955, 1085, 1086), (955, 952, 1084, 1085), (1248, 1107, 1111, 1245), (1247, 1108, 1110, 1244), (1245, 1111, 1109, 1246), (1326, 1325, 1082, 1100), (1089, 1093, 1091, 1088), (1090, 1092, 1093, 1089), (1234, 1089, 1088, 1236), (1232, 1093, 1092, 1237), (1237, 1092, 1090, 1233), (1099, 1098, 1095, 1094), (1096, 1097, 1098, 1099), (1240, 1096, 1099, 1243), (1243, 1099, 1094, 1241), (1242, 1095, 1098, 1239), (1250, 1129, 1128, 1251), (1082, 1086, 1104, 1100), (1086, 1085, 1103, 1104), (1085, 1084, 1102, 1103), (1108, 1109, 1111, 1110), (1110, 1111, 1107, 1106), (1246, 1109, 1108, 1247), (1244, 1110, 1106, 1249), (1270, 1158, 1154, 1272), (1271, 1159, 1157, 1268), (1269, 1156, 1158, 1270), (1121, 1120, 1114, 1115), (1122, 1121, 1115, 1116), (1118, 1122, 1116, 1112), (1076, 1080, 1122, 1118), (1080, 1079, 1121, 1122), (1079, 1078, 1120, 1121), (1262, 1153, 1152, 1263), (1125, 1129, 1127, 1124), (1126, 1128, 1129, 1125), (1251, 1128, 1126, 1254), (1254, 1126, 1125, 1255), (1252, 1127, 1129, 1250), (1255, 1125, 1124, 1253), (1132, 1133, 1135, 1134), (1134, 1135, 1131, 1130), (1256, 1133, 1132, 1260), (1261, 1134, 1130, 1257), (1260, 1132, 1134, 1261), (1281, 1171, 1170, 1280), (1145, 1144, 1138, 1139), (1146, 1145, 1139, 1140), (1142, 1146, 1140, 1136), (1112, 1116, 1146, 1142), (1116, 1115, 1145, 1146), (1115, 1114, 1144, 1145), (1279, 1165, 1164, 1278), (1274, 1161, 1160, 1277), (1276, 1162, 1161, 1274), (1149, 1153, 1151, 1148), (1150, 1152, 1153, 1149), (1266, 1149, 1148, 1264), (1263, 1152, 1150, 1267), (1267, 1150, 1149, 1266), (1265, 1151, 1153, 1262), (1158, 1159, 1155, 1154), (1156, 1157, 1159, 1158), (1268, 1157, 1156, 1269), (1273, 1155, 1159, 1271), (1162, 1164, 1165, 1161), (1161, 1165, 1163, 1160), (1275, 1163, 1165, 1279), (1278, 1164, 1162, 1276), (1168, 1170, 1171, 1167), (1167, 1171, 1169, 1166), (1283, 1169, 1171, 1281), (1280, 1170, 1168, 1284), (1285, 1167, 1166, 1282), (1284, 1168, 1167, 1285), (953, 1174, 1177, 982), (982, 1177, 1173, 949), (965, 969, 1176, 1172), (969, 968, 1175, 1176), (968, 967, 1174, 1175), (1183, 1179, 1178, 1180), (1181, 1182, 1179, 1183), (1287, 1178, 1179, 1289), (1289, 1179, 1182, 1290), (1286, 1183, 1180, 1291), (1290, 1182, 1181, 1288), (951, 1184, 1189, 981), (981, 1189, 1188, 954), (972, 1187, 1185, 975), (954, 1188, 1187, 972), (975, 1185, 1186, 971), (975, 1195, 1191, 972), (971, 1194, 1195, 975), (1000, 1192, 1193, 1003), (972, 1191, 1192, 1000), (1003, 1193, 1190, 999), (988, 1198, 1200, 991), (999, 1201, 1197, 1003), (991, 1200, 1199, 987), (1000, 1196, 1198, 988), (1003, 1197, 1196, 1000), (987, 1207, 1203, 991), (1027, 1205, 1206, 1023), (1024, 1204, 1205, 1027), (991, 1203, 1202, 988), (988, 1202, 1204, 1024), (1023, 1213, 1211, 1027), (1015, 1208, 1212, 1011), (1024, 1209, 1210, 1012), (1012, 1210, 1208, 1015), (1027, 1211, 1209, 1024), (1042, 1216, 1219, 1045), (1015, 1214, 1217, 1012), (1011, 1215, 1214, 1015), (1012, 1217, 1216, 1042), (1045, 1219, 1218, 1041), (1045, 1224, 1223, 1042), (1054, 1222, 1221, 1057), (1041, 1225, 1224, 1045), (1042, 1223, 1222, 1054), (1057, 1221, 1220, 1053), (1057, 1227, 1231, 1054), (1036, 1230, 1229, 1039), (1054, 1231, 1230, 1036), (1039, 1229, 1228, 1035), (1053, 1226, 1227, 1057), (1036, 1237, 1233, 952), (1039, 1232, 1237, 1036), (983, 1234, 1236, 950), (952, 1233, 1234, 983), (1035, 1235, 1232, 1039), (950, 1242, 1239, 983), (1087, 1243, 1241, 1083), (1084, 1240, 1243, 1087), (983, 1239, 1238, 952), (952, 1238, 1240, 1084), (1105, 1244, 1249, 1101), (1084, 1246, 1247, 1102), (1087, 1245, 1246, 1084), (1102, 1247, 1244, 1105), (1083, 1248, 1245, 1087), (1081, 1255, 1253, 1077), (1101, 1252, 1250, 1105), (1078, 1254, 1255, 1081), (1102, 1251, 1254, 1078), (1105, 1250, 1251, 1102), (1120, 1260, 1261, 1123), (1123, 1261, 1257, 1119), (1078, 1256, 1260, 1120), (1081, 1258, 1256, 1078), (1077, 1259, 1258, 1081), (1119, 1265, 1262, 1123), (1114, 1267, 1266, 1117), (1120, 1263, 1267, 1114), (1117, 1266, 1264, 1113), (1123, 1262, 1263, 1120), (1113, 1273, 1271, 1117), (1114, 1268, 1269, 1144), (1144, 1269, 1270, 1147), (1117, 1271, 1268, 1114), (1147, 1270, 1272, 1143), (1144, 1278, 1276, 1138), (1143, 1275, 1279, 1147), (1138, 1276, 1274, 1141), (1141, 1274, 1277, 1137), (1147, 1279, 1278, 1144), (967, 1284, 1285, 976), (976, 1285, 1282, 966), (1138, 1280, 1284, 967), (1137, 1283, 1281, 1141), (1141, 1281, 1280, 1138), (967, 1290, 1288, 1174), (1177, 1286, 1291, 1173), (976, 1289, 1290, 967), (966, 1287, 1289, 976), (1174, 1288, 1286, 1177), (1330, 1329, 1142, 1136), (1338, 1330, 1136, 965), (1331, 1327, 1118, 1112), (1329, 1331, 1112, 1142), (1332, 1326, 1100, 1076), (1327, 1332, 1076, 1118), (1335, 1333, 1052, 1034), (1333, 1334, 1040, 1052), (1339, 1335, 1034, 947), (1324, 1336, 1022, 1010), (1334, 1324, 1010, 1040), (1323, 1337, 998, 986), (1336, 1323, 986, 1022), (1337, 1322, 970, 998), (1328, 1338, 965, 1172), (1894, 1293, 944, 1893), (1321, 1298, 296, 948), (1325, 1339, 947, 1082), (1340, 1328, 1172, 985), (1916, 1340, 985, 1914), (962, 946, 1294, 977), (1890, 1894, 1929, 1930), (10, 172, 169, 30), (30, 1295, 294, 295), (984, 648, 646, 945), (922, 1296, 1297, 911), (652, 1295, 1296, 922), (1295, 30, 291, 1296), (1296, 291, 253, 1297), (22, 10, 30, 295), (649, 337, 315, 329), (660, 822, 819, 680), (672, 660, 680, 943), (1294, 985, 963, 977), (1314, 1313, 1373, 1346), (1335, 1339, 1364, 1363), (1336, 1324, 1344, 1350), (1337, 1323, 1348, 1359), (1327, 1331, 1369, 0), (1318, 1308, 1366, 1365), (1328, 1340, 1371, 1372), (1877, 1301, 1379, 1878), (1307, 1311, 1376, 1378), (1326, 1332, 1375, 1377), (1331, 1329, 1368, 1369), (1302, 1317, 1381, 1360), (1310, 1318, 1365, 1367), (1305, 1306, 1356, 1352), (1298, 1321, 1361, 1362), (1309, 1310, 1367, 1382), (1330, 1338, 1355, 1353), (1338, 1328, 1372, 1355), (1339, 1325, 1370, 1364), (1303, 1316, 1351, 1354), (1317, 1303, 1354, 1381), (1329, 1330, 1353, 1368), (1322, 1337, 1359, 1380), (1301, 1302, 1360, 1379), (1319, 1305, 1352, 1342), (1325, 1326, 1377, 1370), (1321, 1322, 1380, 1361), (1323, 1336, 1350, 1348), (1304, 1314, 1346, 1349), (1315, 1319, 1342, 1345), (1332, 1327, 0, 1375), (1333, 1335, 1363, 1341), (1334, 1333, 1341, 1357), (1324, 1334, 1357, 1344), (1320, 1298, 1362, 1343), (1311, 1309, 1382, 1376), (1308, 1320, 1343, 1366), (1306, 1312, 1358, 1356), (1312, 1307, 1378, 1358), (1895, 1300, 1347, 1896), (1316, 1304, 1349, 1351), (1637, 1591, 1454, 1481), (1638, 1592, 1453, 1468), (1639, 1593, 1459, 1480), (1640, 1594, 1460, 1479), (1641, 1595, 1452, 1442), (1642, 1596, 1406, 1397), (1643, 1597, 1477, 1470), (1644, 1639, 1480, 1461), (1645, 1598, 1450, 1448), (1646, 1599, 1446, 1449), (1647, 1600, 1435, 1440), (1648, 1641, 1442, 1445), (1649, 1601, 1383, 1475), (1650, 1602, 1436, 1437), (1651, 1603, 1463, 1441), (1652, 1651, 1441, 1457), (1600, 1650, 1437, 1435), (1653, 1647, 1440, 1447), (1654, 1652, 1457, 1444), (1655, 1604, 1389, 1399), (1656, 1605, 1462, 1443), (1657, 1606, 1390, 1404), (1658, 1607, 1409, 1408), (1659, 1608, 1482, 1476), (1660, 1609, 1400, 1402), (1661, 1656, 1443, 1466), (1662, 1610, 1405, 1401), (1663, 1611, 1458, 1456), (1664, 1612, 1398, 1391), (1665, 1613, 1439, 1410), (1611, 1614, 1478, 1458), (1610, 1615, 1403, 1405), (1607, 1665, 1410, 1409), (1902, 1653, 1447, 1898), (1615, 1657, 1404, 1403), (1667, 1646, 1449, 1451), (1668, 1660, 1402, 1388), (1669, 1616, 1416, 1426), (1609, 1662, 1401, 1400), (1670, 1617, 1417, 1431), (1671, 1618, 1438, 1423), (1672, 1655, 1399, 1395), (1673, 1619, 1427, 1429), (1618, 1620, 1387, 1438), (1674, 1621, 1392, 1386), (1675, 1622, 1432, 1428), (1612, 1623, 1394, 1398), (1676, 1624, 1425, 1418), (1622, 1625, 1430, 1432), (1884, 1642, 1397, 1879), (1625, 1670, 1431, 1430), (1678, 1677, 1396, 1393), (1679, 1673, 1429, 1415), (1623, 1672, 1395, 1394), (1619, 1675, 1428, 1427), (1680, 1648, 1445, 1473), (1621, 1678, 1393, 1392), (1681, 1669, 1426, 1422), (1599, 1680, 1473, 1446), (1602, 1626, 1434, 1436), (1606, 1664, 1391, 1390), (1682, 1627, 1419, 1413), (1603, 1628, 1464, 1463), (1604, 1629, 1385, 1389), (1624, 1630, 1421, 1425), (1598, 1654, 1444, 1450), (1620, 1668, 1388, 1387), (1919, 1631, 1414, 1917), (1593, 1645, 1448, 1459), (1629, 1674, 1386, 1385), (1684, 1671, 1423, 1420), (1601, 1632, 1469, 1383), (1626, 1633, 1411, 1434), (1630, 1681, 1422, 1421), (1685, 1661, 1466, 1465), (1627, 1684, 1420, 1419), (1686, 1658, 1408, 1384), (1687, 1666, 1471, 1472), (1617, 1676, 1418, 1417), (1883, 1640, 1479, 1880), (1616, 1634, 1412, 1416), (1614, 1659, 1476, 1478), (1631, 1679, 1415, 1414), (1596, 1635, 1407, 1406), (1597, 1649, 1475, 1477), (1634, 1682, 1413, 1412), (1635, 1686, 1384, 1407), (1632, 1638, 1468, 1469), (1689, 1683, 1424, 1433), (1594, 1637, 1481, 1460), (1613, 1688, 1474, 1439), (1690, 1685, 1465, 1467), (1595, 1663, 1456, 1452), (1605, 1644, 1461, 1462), (1608, 1690, 1467, 1482), (1592, 1636, 1455, 1453), (1636, 1687, 1472, 1455), (1628, 1643, 1470, 1464), (1633, 1689, 1433, 1411), (1591, 1667, 1451, 1454), (921, 1689, 1633, 650), (1370, 1643, 1628, 1364), (1372, 1687, 1636, 1355), (1355, 1636, 1592, 1353), (1367, 1690, 1608, 1382), (1361, 1644, 1605, 1362), (1356, 1663, 1595, 1352), (1365, 1685, 1690, 1367), (1374, 1688, 1613, 1299), (1381, 1637, 1594, 1360), (912, 1683, 1689, 921), (1368, 1638, 1632, 1369), (250, 1686, 1635, 293), (901, 1682, 1634, 900), (1375, 1649, 1597, 1377), (293, 1635, 1596, 292), (903, 1679, 1631, 902), (1376, 1659, 1614, 1378), (900, 1634, 1616, 904), (1878, 1883, 1688, 1374), (906, 1676, 1617, 905), (1371, 1666, 1687, 1372), (644, 1658, 1686, 250), (908, 1684, 1627, 907), (1366, 1661, 1685, 1365), (910, 1681, 1630, 909), (650, 1633, 1626, 942), (1369, 1632, 1601, 0), (911, 1671, 1684, 908), (252, 1674, 1629, 251), (1348, 1645, 1593, 1359), (1888, 1901, 1683, 912), (254, 1668, 1620, 253), (1344, 1654, 1598, 1350), (909, 1630, 1624, 913), (251, 1629, 1604, 255), (1364, 1628, 1603, 1363), (907, 1627, 1682, 901), (257, 1664, 1606, 256), (942, 1626, 1602, 1292), (1373, 1680, 1599, 1346), (914, 1669, 1681, 910), (259, 1678, 1621, 258), (1345, 1648, 1680, 1373), (916, 1675, 1619, 915), (261, 1672, 1623, 260), (917, 1673, 1679, 903), (262, 1677, 1678, 259), (919, 1670, 1625, 918), (1872, 1884, 1677, 262), (918, 1625, 1622, 920), (913, 1624, 1676, 906), (260, 1623, 1612, 264), (920, 1622, 1675, 916), (258, 1621, 1674, 252), (253, 1620, 1618, 1297), (915, 1619, 1673, 917), (265, 1655, 1672, 261), (1297, 1618, 1671, 911), (905, 1617, 1670, 919), (267, 1662, 1609, 266), (904, 1616, 1669, 914), (268, 1660, 1668, 254), (1349, 1646, 1667, 1351), (270, 1657, 1615, 269), (1907, 1910, 1666, 1371), (647, 1665, 1607, 645), (269, 1615, 1610, 271), (1378, 1614, 1611, 1358), (1299, 1613, 1665, 647), (264, 1612, 1664, 257), (1358, 1611, 1663, 1356), (271, 1610, 1662, 267), (1343, 1656, 1661, 1366), (266, 1609, 1660, 268), (1382, 1608, 1659, 1376), (645, 1607, 1658, 644), (256, 1606, 1657, 270), (1362, 1605, 1656, 1343), (255, 1604, 1655, 265), (1357, 1652, 1654, 1344), (1300, 1647, 1653, 1347), (1293, 1650, 1600, 944), (1341, 1651, 1652, 1357), (1363, 1603, 1651, 1341), (1292, 1602, 1650, 1293), (0, 1601, 1649, 1375), (1342, 1641, 1648, 1345), (944, 1600, 1647, 1300), (1346, 1599, 1646, 1349), (1350, 1598, 1645, 1348), (1380, 1639, 1644, 1361), (1377, 1597, 1643, 1370), (292, 1596, 1642, 263), (1352, 1595, 1641, 1342), (1360, 1594, 1640, 1379), (1359, 1593, 1639, 1380), (1353, 1592, 1638, 1368), (1354, 1591, 1637, 1381), (1454, 1451, 1537, 1540), (1481, 1454, 1540, 1567), (1468, 1453, 1539, 1554), (1480, 1459, 1545, 1566), (1821, 1822, 1526, 1516), (1823, 1824, 1509, 1519), (1825, 1826, 1488, 1498), (1479, 1460, 1546, 1565), (1822, 1827, 1486, 1526), (1828, 1829, 1510, 1524), (1830, 1831, 1489, 1503), (1442, 1452, 1538, 1528), (1832, 1833, 1520, 1522), (1834, 1835, 1499, 1501), (1470, 1477, 1563, 1556), (1473, 1445, 1531, 1559), (1836, 1837, 1525, 1521), (1838, 1839, 1504, 1500), (1461, 1480, 1566, 1547), (1446, 1473, 1559, 1532), (1840, 1841, 1518, 1511), (1842, 1843, 1497, 1490), (1448, 1450, 1536, 1534), (1463, 1464, 1550, 1549), (1837, 1844, 1523, 1525), (1839, 1845, 1502, 1504), (1449, 1446, 1532, 1535), (1450, 1444, 1530, 1536), (1844, 1828, 1524, 1523), (1845, 1830, 1503, 1502), (1445, 1442, 1528, 1531), (1459, 1448, 1534, 1545), (1846, 1832, 1522, 1508), (1847, 1834, 1501, 1487), (1475, 1383, 1483, 1561), (1383, 1469, 1555, 1483), (1833, 1836, 1521, 1520), (1835, 1838, 1500, 1499), (1441, 1463, 1549, 1527), (1465, 1466, 1552, 1551), (1848, 1823, 1519, 1515), (1849, 1825, 1498, 1494), (1457, 1441, 1527, 1543), (1472, 1471, 1557, 1558), (1850, 1851, 1512, 1506), (1852, 1853, 1491, 1485), (1444, 1457, 1543, 1530), (1880, 1479, 1565, 1882), (1841, 1854, 1514, 1518), (1843, 1855, 1493, 1497), (1443, 1462, 1548, 1529), (1478, 1476, 1562, 1564), (1922, 1857, 1507, 1918), (1887, 1859, 1496, 1881), (1476, 1482, 1568, 1562), (1477, 1475, 1561, 1563), (1860, 1821, 1516, 1513), (1861, 1858, 1495, 1492), (1466, 1443, 1529, 1552), (1469, 1468, 1554, 1555), (1854, 1848, 1515, 1514), (1855, 1849, 1494, 1493), (1456, 1458, 1544, 1542), (1460, 1481, 1567, 1546), (1851, 1860, 1513, 1512), (1853, 1861, 1492, 1491), (1458, 1478, 1564, 1544), (1467, 1465, 1551, 1553), (1829, 1840, 1511, 1510), (1831, 1842, 1490, 1489), (1898, 1447, 1533, 1900), (1452, 1456, 1542, 1538), (1824, 1862, 1505, 1509), (1826, 1863, 1484, 1488), (1451, 1449, 1535, 1537), (1462, 1461, 1547, 1548), (1857, 1846, 1508, 1507), (1827, 1847, 1487, 1486), (1482, 1467, 1553, 1568), (1862, 1850, 1506, 1505), (1863, 1852, 1485, 1484), (1453, 1455, 1541, 1539), (1455, 1472, 1558, 1541), (1464, 1470, 1556, 1550), (1408, 1409, 1574, 1573), (1859, 1397, 1570, 1864), (1474, 1560, 1579, 1577), (1407, 1384, 1569, 1572), (1410, 1439, 1576, 1575), (1397, 1406, 1571, 1570), (1409, 1410, 1575, 1574), (1384, 1408, 1573, 1569), (1439, 1474, 1577, 1576), (1406, 1407, 1572, 1571), (1533, 1447, 1588, 1590), (1433, 1424, 1581, 1582), (1856, 1517, 1589, 1865), (1437, 1436, 1585, 1586), (1436, 1434, 1583, 1585), (1447, 1440, 1587, 1588), (1435, 1437, 1586, 1584), (1434, 1411, 1580, 1583), (1411, 1433, 1582, 1580), (1440, 1435, 1584, 1587), (1756, 1757, 1713, 1712), (1758, 1759, 1702, 1699), (1760, 1761, 1750, 1751), (1762, 1763, 1738, 1734), (1764, 1765, 1733, 1723), (1766, 1767, 1701, 1700), (1768, 1760, 1751, 1749), (1769, 1770, 1737, 1736), (1765, 1771, 1693, 1733), (1772, 1758, 1699, 1698), (1773, 1774, 1752, 1753), (1770, 1762, 1734, 1737), (1775, 1776, 1697, 1696), (1869, 1778, 1754, 1867), (1779, 1769, 1736, 1735), (1780, 1781, 1691, 1695), (1782, 1773, 1753, 1755), (1783, 1784, 1742, 1741), (1771, 1785, 1694, 1693), (1763, 1786, 1739, 1738), (1781, 1787, 1692, 1691), (1788, 1783, 1741, 1740), (1789, 1790, 1716, 1726), (1786, 1788, 1740, 1739), (1791, 1792, 1717, 1731), (1784, 1793, 1744, 1742), (1794, 1795, 1727, 1729), (1778, 1796, 1724, 1754), (1868, 1779, 1735, 1866), (1798, 1799, 1732, 1728), (1800, 1801, 1725, 1718), (1799, 1802, 1730, 1732), (1803, 1797, 1743, 1703), (1802, 1791, 1731, 1730), (1804, 1780, 1695, 1705), (1805, 1794, 1729, 1715), (1806, 1775, 1696, 1710), (1795, 1798, 1728, 1727), (1807, 1808, 1706, 1708), (1809, 1789, 1726, 1722), (1810, 1811, 1711, 1707), (1757, 1812, 1719, 1713), (1776, 1813, 1704, 1697), (1801, 1814, 1721, 1725), (1811, 1815, 1709, 1711), (1921, 1816, 1714, 1920), (1815, 1806, 1710, 1709), (1817, 1764, 1723, 1720), (1785, 1807, 1708, 1694), (1814, 1809, 1722, 1721), (1808, 1810, 1707, 1706), (1818, 1819, 1747, 1745), (1812, 1817, 1720, 1719), (1767, 1804, 1705, 1701), (1819, 1777, 1746, 1747), (1792, 1800, 1718, 1717), (1787, 1772, 1698, 1692), (1761, 1820, 1748, 1750), (1790, 1756, 1712, 1716), (1813, 1766, 1700, 1704), (1820, 1818, 1745, 1748), (1816, 1805, 1715, 1714), (1886, 1803, 1703, 1885), (1774, 1768, 1749, 1752), (1587, 1584, 1768, 1774), (1881, 1496, 1803, 1886), (1507, 1508, 1805, 1816), (1583, 1580, 1818, 1820), (1497, 1493, 1766, 1813), (1509, 1505, 1756, 1790), (1585, 1583, 1820, 1761), (1485, 1491, 1772, 1787), (1510, 1511, 1800, 1792), (1582, 1581, 1777, 1819), (1494, 1498, 1804, 1767), (1512, 1513, 1817, 1812), (1580, 1582, 1819, 1818), (1499, 1500, 1810, 1808), (1514, 1515, 1809, 1814), (1487, 1501, 1807, 1785), (1513, 1516, 1764, 1817), (1502, 1503, 1806, 1815), (1918, 1507, 1816, 1921), (1504, 1502, 1815, 1811), (1518, 1514, 1814, 1801), (1490, 1497, 1813, 1776), (1506, 1512, 1812, 1757), (1500, 1504, 1811, 1810), (1515, 1519, 1789, 1809), (1501, 1499, 1808, 1807), (1520, 1521, 1798, 1795), (1503, 1489, 1775, 1806), (1508, 1522, 1794, 1805), (1498, 1488, 1780, 1804), (1523, 1524, 1791, 1802), (1496, 1578, 1797, 1803), (1525, 1523, 1802, 1799), (1511, 1518, 1801, 1800), (1521, 1525, 1799, 1798), (1864, 1570, 1779, 1868), (1589, 1517, 1796, 1778), (1522, 1520, 1795, 1794), (1577, 1579, 1793, 1784), (1524, 1510, 1792, 1791), (1574, 1575, 1788, 1786), (1519, 1509, 1790, 1789), (1575, 1576, 1783, 1788), (1484, 1485, 1787, 1781), (1573, 1574, 1786, 1763), (1486, 1487, 1785, 1771), (1576, 1577, 1784, 1783), (1590, 1588, 1773, 1782), (1488, 1484, 1781, 1780), (1570, 1571, 1769, 1779), (1865, 1589, 1778, 1869), (1489, 1490, 1776, 1775), (1572, 1569, 1762, 1770), (1588, 1587, 1774, 1773), (1491, 1492, 1758, 1772), (1526, 1486, 1771, 1765), (1571, 1572, 1770, 1769), (1584, 1586, 1760, 1768), (1493, 1494, 1767, 1766), (1516, 1526, 1765, 1764), (1569, 1573, 1763, 1762), (1586, 1585, 1761, 1760), (1492, 1495, 1759, 1758), (1505, 1506, 1757, 1756), (1581, 1865, 1869, 1777), (1578, 1864, 1868, 1797), (1797, 1868, 1866, 1743), (1777, 1869, 1867, 1746), (1424, 1856, 1865, 1581), (1496, 1859, 1864, 1578), (1385, 1386, 1852, 1863), (1412, 1413, 1850, 1862), (1387, 1388, 1847, 1827), (1414, 1415, 1846, 1857), (1389, 1385, 1863, 1826), (1416, 1412, 1862, 1824), (1390, 1391, 1842, 1831), (1417, 1418, 1840, 1829), (1392, 1393, 1861, 1853), (1419, 1420, 1860, 1851), (1394, 1395, 1849, 1855), (1421, 1422, 1848, 1854), (1393, 1396, 1858, 1861), (1420, 1423, 1821, 1860), (1879, 1397, 1859, 1887), (1917, 1414, 1857, 1922), (1398, 1394, 1855, 1843), (1425, 1421, 1854, 1841), (1386, 1392, 1853, 1852), (1413, 1419, 1851, 1850), (1395, 1399, 1825, 1849), (1422, 1426, 1823, 1848), (1400, 1401, 1838, 1835), (1427, 1428, 1836, 1833), (1388, 1402, 1834, 1847), (1415, 1429, 1832, 1846), (1403, 1404, 1830, 1845), (1430, 1431, 1828, 1844), (1405, 1403, 1845, 1839), (1432, 1430, 1844, 1837), (1391, 1398, 1843, 1842), (1418, 1425, 1841, 1840), (1401, 1405, 1839, 1838), (1428, 1432, 1837, 1836), (1402, 1400, 1835, 1834), (1429, 1427, 1833, 1832), (1404, 1390, 1831, 1830), (1431, 1417, 1829, 1828), (1438, 1387, 1827, 1822), (1399, 1389, 1826, 1825), (1426, 1416, 1824, 1823), (1423, 1438, 1822, 1821), (1351, 1667, 1591, 1354), (1396, 1879, 1887, 1858), (1495, 1881, 1886, 1759), (1759, 1886, 1885, 1702), (1858, 1887, 1881, 1495), (1474, 1880, 1882, 1560), (263, 1642, 1884, 1872), (1379, 1640, 1883, 1878), (1688, 1883, 1880, 1474), (1677, 1884, 1879, 1396), (1299, 1877, 1878, 1374), (300, 1876, 1875, 336), (1301, 1877, 1876, 300), (336, 1875, 1870, 297), (2, 29, 1871, 1874), (272, 1873, 1872, 262), (272, 2, 1874, 1873), (29, 297, 1870, 1871), (1424, 1897, 1905, 1856), (1517, 1899, 1904, 1796), (1796, 1904, 1903, 1724), (1908, 1898, 1900, 1909), (1856, 1905, 1899, 1517), (1347, 1653, 1902, 1896), (1911, 1919, 1901, 1888), (1683, 1901, 1897, 1424), (1910, 1902, 1898, 1908), (1916, 1895, 1896, 1907), (1293, 1894, 1890, 1292), (1300, 1895, 1893, 944), (1915, 1894, 1893, 1914), (942, 1292, 1890, 1892), (912, 921, 1889, 1888), (921, 650, 1891, 1889), (650, 942, 1892, 1891), (1294, 1915, 1914, 985), (1340, 1916, 1907, 1371), (1666, 1910, 1908, 1471), (902, 1631, 1919, 1911), (1471, 1908, 1909, 1557), (1897, 1917, 1922, 1905), (1899, 1918, 1921, 1904), (1904, 1921, 1920, 1903), (1905, 1922, 1918, 1899), (1896, 1902, 1910, 1907), (1901, 1919, 1917, 1897), (1294, 946, 1923, 1925), (1895, 1916, 1914, 1893), (943, 1913, 1926, 1924), (1888, 1889, 1906, 1911), (1889, 1891, 1912, 1906), (1891, 1892, 1913, 1912), (1913, 1892, 1927, 1926), (1892, 1890, 1930, 1927), (946, 943, 1924, 1923), (1915, 1294, 1925, 1928), (1931, 1930, 1929, 1928), (1926, 1927, 1930, 1931), (1923, 1931, 1928, 1925), (1924, 1926, 1931, 1923)])
me_shutter.polygons.foreach_set('use_smooth', [True] * 1871)
me_shutter.use_remesh_preserve_volume = False
me_shutter.use_remesh_preserve_attributes = False
me_shutter.use_mirror_vertex_groups = False
me_shutter.update()

# ---- objects
ob_plane = bpy.data.objects.new('Plane', me_plane)
ob_shutter = bpy.data.objects.new('Shutter', me_shutter)

# ---- transforms, parenting, visibility, modifiers, constraints
ob_plane.location = (0.0, 0.0, 0.0)
ob_plane.rotation_euler = (1.571, -0.0, -0.0)
ob_plane.lineart.crease_threshold = 0.0
ob_shutter.location = (0.0, 0.0, 0.0)
ob_shutter.lineart.crease_threshold = 0.0
_m = ob_shutter.modifiers.new('Mirror', 'MIRROR')
_m = ob_shutter.modifiers.new('Subsurf', 'SUBSURF')
_m.uv_smooth = 'PRESERVE_CORNERS'
_m.quality = 2
_m.levels = 3
_m.show_only_control_edges = False

# ---- collection membership
col_collection_1.objects.link(ob_plane)
col_collection_1.objects.link(ob_shutter)

# ---- scene / render settings (as saved in the file)
scene.frame_start = 1; scene.frame_end = 250; scene.frame_set(0)
scene.render.engine = 'BLENDER_EEVEE_NEXT'
scene.render.resolution_percentage = 50
scene.render.dither_intensity = 0.0
scene.render.use_bake_selected_to_active = True
scene.cycles.use_denoising = False
scene.cycles.samples = 10
scene.cycles.sampling_pattern = 'TABULATED_SOBOL'
scene.cycles.light_sampling_threshold = 0.0
scene.cycles.use_adaptive_sampling = False
scene.cycles.use_light_tree = False
scene.cycles.blur_glossy = 0.0
scene.cycles.pixel_filter_type = 'GAUSSIAN'
scene.cycles.sample_clamp_indirect = 0.0
scene.view_settings.view_transform = 'Standard'
bpy.context.view_layer.update()

# ---- added for rendering (the .blend has no active camera and no usable light): camera, sun
cam_auto = bpy.data.cameras.new('AutoCamera')
cam_auto.lens = 50.0
cam_auto.sensor_width = 36.0
cam_auto.clip_end = 1000.0
ob_auto_camera = bpy.data.objects.new('AutoCamera', cam_auto)
scene.collection.objects.link(ob_auto_camera)
ob_auto_camera.location = (22.6164, -26.8548, 18.0931)
ob_auto_camera.rotation_euler = (1.09748, -7.21219e-08, 0.694738)
scene.camera = ob_auto_camera
light_auto_sun = bpy.data.lights.new('AutoSun', 'SUN')
light_auto_sun.energy = 3.0
light_auto_sun.angle = 0.0523599
ob_auto_sun = bpy.data.objects.new('AutoSun', light_auto_sun)
scene.collection.objects.link(ob_auto_sun)
ob_auto_sun.rotation_euler = (0.872665, 0.174533, 0.523599)
bpy.context.view_layer.update()
